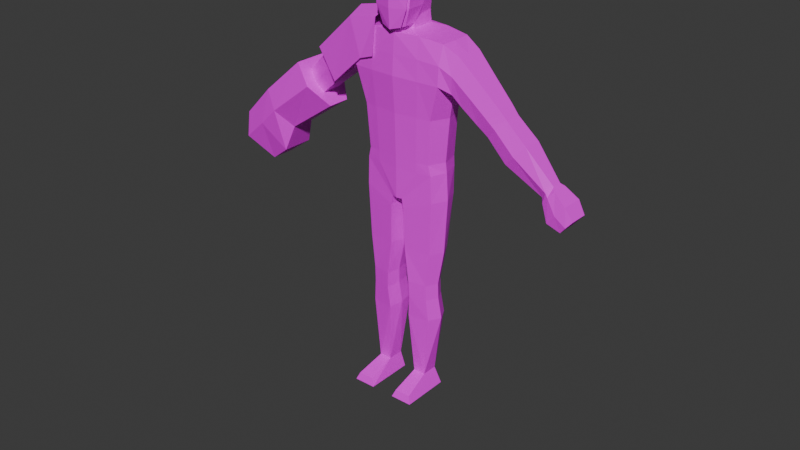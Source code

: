 # Source: bruiser.blend  (saved by Blender 4.3.34; exported with 4.5.12 LTS)
import bpy
from mathutils import Matrix  # noqa: F401  (used for matrix-valued properties, if any)

bpy.ops.wm.read_factory_settings(use_empty=True)
scene = bpy.context.scene
scene.name = 'Scene'

# ---- collections
col_collection = bpy.data.collections.new('Collection'); scene.collection.children.link(col_collection)

# ---- images (referenced by path relative to the original .blend; pixels are not part of the script)
import os
ASSET_DIR = os.environ.get("B2B_ASSET_DIR", "")  # directory of the original .blend (textures are referenced by path, not embedded)
HERE = os.path.dirname(os.path.abspath(__file__))  # packed textures are extracted next to this script under _unpacked/

def load_image(name, relpath, width, height, colorspace="sRGB"):
    """Load a texture the original file referenced (path relative to the .blend, or extracted next to this script)."""
    p = next((c for c in (os.path.join(HERE, relpath), os.path.join(ASSET_DIR, relpath)) if relpath and os.path.exists(c)), "")
    if p:
        img = bpy.data.images.load(p, check_existing=True)
        img.name = name
    else:  # same state as the original file: an image datablock whose file is absent (Cycles renders it pink)
        img = bpy.data.images.new(name, width, height)
        img.source = "FILE"
        img.filepath = "//" + (relpath or name)
    img.colorspace_settings.name = colorspace
    return img
img_bruiser_palette_png = load_image('bruiser_palette.png', 'textures/bruiser_palette.png', 1024, 1024, 'sRGB')

# ---- materials (node trees are filled in below, after node groups)
mat_material = bpy.data.materials.new('Material')
mat_material.use_transparent_shadow = False

# ---- material node trees
mat_material.use_nodes = True; mat_material.node_tree.nodes.clear()
_N = mat_material.node_tree.nodes; _L = mat_material.node_tree.links
n0 = _N.new('ShaderNodeOutputMaterial'); n0.name = 'Material Output'; n0.location = (300, 300)
n1 = _N.new('ShaderNodeBsdfPrincipled'); n1.name = 'Principled BSDF'; n1.location = (10, 300)
n2 = _N.new('ShaderNodeTexImage'); n2.name = 'Image Texture'; n2.location = (-280, 280)
n2.image = img_bruiser_palette_png
n2.interpolation = 'Closest'
_L.new(n1.outputs[0], n0.inputs[0])
_L.new(n2.outputs[0], n1.inputs[0])
n0.is_active_output = True

# ---- world
world_world = bpy.data.worlds.new('World'); scene.world = world_world
world_world.use_nodes = True; world_world.node_tree.nodes.clear()
_N = world_world.node_tree.nodes; _L = world_world.node_tree.links
n0 = _N.new('ShaderNodeOutputWorld'); n0.name = 'World Output'; n0.location = (300, 300)
n1 = _N.new('ShaderNodeBackground'); n1.name = 'Background'; n1.location = (10, 300)
n1.inputs[0].default_value = (0.05088, 0.05088, 0.05088, 1.0)
_L.new(n1.outputs[0], n0.inputs[0])
n0.is_active_output = True
world_world.color = (0.05088, 0.05088, 0.05088)
world_world.use_sun_shadow = False
world_world.sun_shadow_jitter_overblur = 0.0

# ---- meshes
me_cube_002 = bpy.data.meshes.new('Cube.002')
me_cube_002.from_pydata([(-6.639e-05, 0.1334, -0.5032), (-6.639e-05, -0.1457, -0.5032), (0.2337, -0.1145, -0.5032), (0.255, 0.1212, -0.5032), (0.03771, -0.1329, -0.7814), (0.33, -0.1098, 0.2889), (0.03771, 0.1212, -0.7814), (0.3234, 0.1283, 0.2889), (-6.639e-05, 0.1214, -0.7814), (3.261e-05, 0.1299, 0.3312), (-6.639e-05, -0.1411, -0.7814), (3.26e-05, -0.1026, 0.3318), (0.2585, 0.1212, -0.5733), (0.2505, -0.1122, -0.5733), (-6.292e-05, -0.1434, -0.5733), (-6.292e-05, 0.1334, -0.5733), (-6.639e-05, -0.1575, -0.201), (0.2528, -0.1263, -0.2027), (-6.639e-05, 0.1334, -0.201), (0.2758, 0.1212, -0.2027), (-0.2339, -0.1145, -0.5032), (-0.2551, 0.1212, -0.5032), (-0.03784, -0.1329, -0.7814), (-0.3299, -0.1098, 0.2889), (-0.03784, 0.1212, -0.7814), (-0.3234, 0.1252, 0.2889), (-0.2587, 0.1212, -0.5733), (-0.2508, -0.1122, -0.5733), (-0.2529, -0.1263, -0.2027), (-0.276, 0.1212, -0.2027), (3.261e-05, -0.1779, 0.04147), (0.3168, -0.1435, 0.03312), (3.261e-05, 0.1483, 0.04147), (0.3106, 0.1348, 0.03312), (-0.3168, -0.1435, 0.03312), (-0.3105, 0.1348, 0.03312), (-0.4312, -0.08727, 0.2282), (-0.4312, 0.1087, 0.2282), (-0.3744, -0.1023, -0.00837), (-0.3744, 0.1087, -0.00837), (0.4312, -0.08727, 0.2282), (0.4312, 0.1087, 0.2282), (0.3938, -0.1023, -0.00837), (0.3938, 0.1087, -0.00837), (0.6073, 0.06592, -0.1964), (0.7322, 0.06592, -0.06258), (0.7322, -0.05899, -0.06258), (0.6073, -0.07235, -0.1964), (-0.7394, -0.05899, -0.0671), (-0.7394, 0.06592, -0.0671), (0.6396, 0.06261, -0.222), (0.7599, -0.05567, -0.09299), (0.7599, 0.06261, -0.09299), (0.6396, -0.06904, -0.222), (0.5751, 0.06924, -0.1709), (0.7044, -0.0623, -0.03216), (0.7044, 0.06924, -0.03216), (0.5751, -0.07566, -0.1709), (0.9016, 0.06842, -0.2172), (0.7734, -0.07485, -0.3547), (0.7734, 0.06842, -0.3547), (0.9016, -0.06148, -0.2172), (-0.6146, 0.06592, -0.201), (-0.6146, -0.07235, -0.201), (-0.6468, 0.06261, -0.2265), (-0.7671, -0.05567, -0.09752), (-0.7671, 0.06261, -0.09752), (-0.6468, -0.06904, -0.2265), (-0.5823, 0.06924, -0.1754), (-0.7116, -0.0623, -0.03669), (-0.7116, 0.06924, -0.03669), (-0.5823, -0.07566, -0.1754), (-0.9088, 0.06842, -0.2217), (-0.7806, -0.07485, -0.3592), (-0.7806, 0.06842, -0.3592), (-0.9088, -0.06148, -0.2217), (0.2299, 0.08209, -1.638), (-0.2179, -0.1013, -1.428), (-0.0913, -0.1225, -1.428), (0.079, 0.1013, -1.638), (0.08688, -0.1246, -1.372), (0.08686, 0.06966, -1.372), (0.2159, 0.05428, -1.372), (0.2159, -0.103, -1.372), (0.09162, -0.1204, -1.483), (0.0916, 0.08006, -1.483), (0.2161, 0.0613, -1.483), (0.2161, -0.09961, -1.483), (0.2299, -0.09089, -1.638), (0.07902, -0.1096, -1.638), (0.05634, -0.1246, -1.135), (0.05632, 0.1087, -1.135), (0.2412, 0.08588, -1.135), (0.2412, -0.103, -1.135), (-0.2318, 0.08209, -1.638), (-0.08104, 0.1013, -1.638), (-0.08893, -0.1246, -1.372), (-0.0889, 0.06966, -1.372), (-0.2178, 0.05428, -1.372), (-0.2179, -0.103, -1.372), (-0.09367, -0.1204, -1.483), (-0.09364, 0.08006, -1.483), (-0.218, 0.0613, -1.483), (-0.218, -0.09961, -1.483), (-0.2319, -0.09089, -1.638), (-0.08107, -0.1096, -1.638), (-0.05864, -0.1246, -1.135), (-0.05861, 0.1087, -1.135), (-0.2432, 0.08588, -1.135), (-0.2432, -0.103, -1.135), (-0.2568, 0.1212, -0.7616), (-0.04905, 0.1212, -0.8471), (-0.04908, -0.1329, -0.8471), (-0.2568, -0.1122, -0.7616), (0.2577, 0.1212, -0.7616), (0.04902, 0.1212, -0.8471), (0.04904, -0.1329, -0.8471), (0.2577, -0.1122, -0.7616), (0.08925, -0.1225, -1.428), (0.216, -0.1013, -1.428), (0.335, -0.003241, 0.2889), (0.2878, -0.006618, -0.5032), (0.2961, -0.005469, -0.5733), (0.3114, -0.005814, -0.2027), (-0.335, -0.003241, 0.2889), (-0.2879, -0.006618, -0.5032), (-0.2962, -0.005469, -0.5733), (-0.3115, -0.005814, -0.2027), (-0.3435, -0.004063, 0.01385), (0.3436, -0.004063, 0.01385), (-0.4312, -0.003839, 0.2282), (-0.3744, -0.004063, -0.00837), (0.4312, -0.003241, 0.2282), (0.3938, -0.004063, -0.00837), (-0.7394, 0.0004558, -0.0671), (-0.6146, 0.0004558, -0.201), (0.6396, 0.0004558, -0.222), (0.7599, 0.0004558, -0.09299), (0.5751, 0.0004558, -0.1709), (0.7322, 0.0004558, -0.06258), (0.7044, 0.0004558, -0.03216), (0.9016, 0.0004558, -0.2172), (0.7734, 0.0004558, -0.3547), (-0.6468, 0.0004558, -0.2265), (-0.7671, 0.0004558, -0.09752), (-0.5823, 0.0004558, -0.1754), (0.6073, 0.0004558, -0.1964), (-0.7116, 0.0004558, -0.03669), (-0.9088, 0.0004558, -0.2217), (-0.7806, 0.0004558, -0.3592), (-0.2591, -0.02177, -1.428), (0.2569, -0.02439, -1.372), (0.2572, -0.01915, -1.483), (0.2747, -0.004402, -1.638), (0.2892, -0.008583, -1.135), (-0.259, -0.02439, -1.372), (-0.2592, -0.01915, -1.483), (-0.2768, -0.004402, -1.638), (-0.2913, -0.008583, -1.135), (-0.3067, -0.005469, -0.7616), (0.3084, -0.005469, -0.7616), (0.257, -0.02177, -1.428), (0.02011, -0.01581, -0.7814), (-6.639e-05, -0.01382, -0.7814), (-0.02024, -0.01581, -0.7814), (-0.07288, -0.02382, -1.428), (0.0708, -0.02382, -1.428), (0.06843, -0.02748, -1.372), (0.07316, -0.02016, -1.483), (0.06247, -0.004162, -1.638), (0.03062, -0.007966, -1.135), (-0.07052, -0.02748, -1.372), (-0.07525, -0.02016, -1.483), (-0.06456, -0.004162, -1.638), (-0.03271, -0.007966, -1.135), (-0.02908, -0.01581, -0.8471), (0.02895, -0.01581, -0.8471), (1.019, -0.04253, -0.5034), (1.083, -0.02917, -0.4226), (1.019, 0.04046, -0.5034), (1.083, 0.04046, -0.4226), (1.173, -0.07298, -0.6739), (1.248, -0.06613, -0.5846), (1.173, 0.05935, -0.6739), (1.248, 0.06015, -0.5846), (1.084, 0.07406, -0.6359), (1.195, 0.07486, -0.5043), (1.084, -0.08506, -0.6359), (1.195, -0.07821, -0.5043), (0.08281, -0.114, -2.201), (0.107, -0.07897, -2.083), (0.08281, 0.05332, -2.201), (0.107, 0.03581, -2.083), (0.2372, -0.114, -2.201), (0.1934, -0.07897, -2.083), (0.2372, 0.05332, -2.201), (0.1934, 0.03581, -2.083), (0.08281, -0.2905, -2.201), (0.1031, -0.273, -2.15), (0.238, -0.2905, -2.201), (0.2177, -0.273, -2.15), (-1.021, -0.04253, -0.5032), (-1.085, -0.02917, -0.4225), (-1.021, 0.04046, -0.5032), (-1.085, 0.04046, -0.4225), (-1.175, -0.07298, -0.6737), (-1.25, -0.06613, -0.5845), (-1.175, 0.05935, -0.6737), (-1.25, 0.06015, -0.5845), (-1.087, 0.07406, -0.6357), (-1.197, 0.07486, -0.5042), (-1.087, -0.08506, -0.6357), (-1.197, -0.07821, -0.5042), (-0.0849, -0.114, -2.201), (-0.1091, -0.07897, -2.083), (-0.0849, 0.05332, -2.201), (-0.1091, 0.03581, -2.083), (-0.2393, -0.114, -2.201), (-0.1954, -0.07897, -2.083), (-0.2393, 0.05332, -2.201), (-0.1954, 0.03581, -2.083), (-0.0849, -0.2905, -2.201), (-0.105, -0.273, -2.15), (-0.24, -0.2905, -2.201), (-0.219, -0.273, -2.15), (0.07834, -0.1516, 0.355), (3.261e-05, -0.1846, 0.3357), (0.1023, 0.1029, 0.5949), (0.09389, 0.07852, 0.4936), (0.1217, -0.1513, 0.5949), (0.1152, -0.1603, 0.466), (3.261e-05, -0.2013, 0.5949), (3.261e-05, 0.1411, 0.5949), (3.261e-05, 0.1167, 0.4936), (-0.1488, -0.1301, -0.5032), (3.261e-05, -0.03683, 0.688), (0.1116, -0.02639, 0.4688), (0.1249, -0.02016, 0.5981), (0.07198, 0.07829, 0.688), (0.08905, -0.1362, 0.688), (3.261e-05, -0.1742, 0.688), (3.261e-05, 0.1111, 0.688), (0.09425, -0.02575, 0.688), (-0.07828, -0.1516, 0.355), (-0.1022, 0.1029, 0.5949), (-0.09383, 0.07852, 0.4936), (-0.1216, -0.1514, 0.5949), (-0.1151, -0.1604, 0.466), (-0.1529, 0.1273, -0.5032), (-0.1116, -0.0264, 0.4688), (-0.1249, -0.02018, 0.5981), (-0.07192, 0.07829, 0.688), (-0.08898, -0.1362, 0.688), (-0.09419, -0.02575, 0.688), (0.0001056, -0.1997, 0.4586), (0.08337, 0.08039, 0.4139), (0.08406, -0.07116, 0.3638), (3.261e-05, -0.1041, 0.3378), (3.261e-05, 0.1136, 0.4139), (-0.0833, 0.08039, 0.4139), (-0.08399, -0.07116, 0.3638), (-0.0833, -0.007189, 0.4047), (0.08337, -0.007189, 0.4047), (-0.08244, 0.09254, 0.3307), (-0.07973, -0.0669, 0.3308), (-0.1518, -0.1278, -0.5733), (-0.1566, 0.1273, -0.5733), (-0.1607, -0.1419, -0.2018), (-0.1651, 0.1273, -0.2018), (-0.1764, -0.1607, 0.03729), (-0.1811, 0.1415, 0.03729), (-0.1771, -0.008467, 0.3121), (0.1527, 0.1273, -0.5032), (0.1486, -0.1301, -0.5032), (0.0825, 0.09254, 0.3307), (0.0798, -0.0669, 0.3308), (0.1516, -0.1278, -0.5733), (0.1564, 0.1273, -0.5733), (0.1605, -0.1419, -0.2018), (0.165, 0.1273, -0.2018), (0.1765, -0.1607, 0.03729), (0.1811, 0.1415, 0.03729), (0.0856, -0.007487, 0.3309), (0.167, -0.1374, 0.3121), (3.261e-05, -0.1615, 0.3107), (-0.1669, -0.1374, 0.3121), (3.261e-05, 0.1483, 0.3107), (-0.1713, 0.1415, 0.3121), (-0.08553, -0.007487, 0.3309), (0.1714, 0.1415, 0.3121), (0.1772, -0.008467, 0.3121), (1.032, 0.04655, -0.5299), (1.106, -0.05206, -0.439), (1.106, 0.05794, -0.439), (1.032, -0.05891, -0.5299), (-1.034, 0.04655, -0.5297), (-1.108, -0.05206, -0.4388), (-1.108, 0.05794, -0.4388), (-1.034, -0.05891, -0.5297), (-0.4687, -0.08897, -0.08225), (-0.5618, 0.08899, 0.1054), (-0.5618, -0.07478, 0.1054), (-0.4687, 0.08899, -0.08225), (-0.4687, -0.001804, -0.08225), (-0.5618, -0.001393, 0.1054), (0.4651, -0.08897, -0.07999), (0.5582, 0.08899, 0.1076), (0.4651, 0.08899, -0.07999), (0.5582, -0.07478, 0.1076), (0.4651, -0.001804, -0.07999), (0.5582, -0.001393, 0.1076), (3.261e-05, -0.1697, 0.1761), (0.3234, -0.1427, 0.161), (3.261e-05, 0.1483, 0.1761), (0.317, 0.1348, 0.161), (-0.3233, -0.1427, 0.161), (-0.3169, 0.1348, 0.161), (-0.4028, -0.1202, 0.1099), (-0.4028, 0.1252, 0.1099), (0.4029, -0.1202, 0.1099), (0.4029, 0.1252, 0.1099), (-0.677, -0.09106, -0.134), (-0.677, 0.09198, -0.134), (0.6998, 0.08866, -0.1575), (0.6998, -0.08775, -0.1575), (0.6397, 0.09529, -0.1015), (0.8375, -0.09356, -0.2859), (0.8375, 0.09447, -0.2859), (0.6698, -0.09106, -0.1295), (-0.647, -0.09438, -0.106), (0.6397, -0.09438, -0.1015), (-0.707, 0.08866, -0.162), (-0.707, -0.08775, -0.162), (0.6698, 0.09198, -0.1295), (-0.647, 0.09529, -0.106), (-0.8447, -0.09356, -0.2905), (-0.8447, 0.09447, -0.2905), (1.051, -0.06124, -0.463), (1.051, 0.06652, -0.463), (1.21, 0.07296, -0.6293), (1.21, -0.08185, -0.6293), (1.14, -0.09393, -0.5701), (1.14, 0.08767, -0.5701), (-1.053, -0.06124, -0.4628), (-1.053, 0.06652, -0.4628), (-1.212, 0.07296, -0.6291), (-1.212, -0.08185, -0.6291), (-1.142, -0.09393, -0.5699), (-1.142, 0.08767, -0.5699), (-0.1717, -0.1571, 0.1747), (-0.1762, 0.1415, 0.1747), (0.1717, -0.1571, 0.1747), (0.1762, 0.1415, 0.1747), (1.069, 0.07075, -0.4844), (1.069, -0.06778, -0.4844), (-1.071, 0.07075, -0.4843), (-1.071, -0.06778, -0.4843), (-0.5152, -0.1073, 0.01157), (-0.5152, 0.115, 0.01157), (0.5117, -0.1073, 0.01383), (0.5117, 0.115, 0.01383), (0.06986, -0.1804, 0.3533), (0.0003093, -0.2028, 0.3354), (0.1211, -0.1774, 0.59), (0.1148, -0.185, 0.472), (-5.913e-05, -0.2109, 0.5895), (0.07704, -0.1663, 0.6849), (-0.0001911, -0.1917, 0.6846), (-0.0693, -0.1804, 0.3535), (-0.1213, -0.1775, 0.5902), (-0.1145, -0.185, 0.4722), (-0.07742, -0.1663, 0.6851), (0.0001978, -0.2114, 0.4648), (0.1078, 0.1099, 0.579), (0.1283, -0.1582, 0.579), (3.261e-05, -0.2009, 0.579), (3.261e-05, 0.1501, 0.579), (0.1317, -0.01992, 0.5823), (-0.1078, 0.1099, 0.579), (-0.1282, -0.1583, 0.579), (-0.1317, -0.01993, 0.5823), (0.1078, 0.1099, 0.5402), (0.1283, -0.1582, 0.5402), (3.261e-05, -0.2009, 0.5402), (3.261e-05, 0.1501, 0.5402), (0.1317, -0.01992, 0.5435), (-0.1078, 0.1099, 0.5402), (-0.1282, -0.1583, 0.5402), (-0.1317, -0.01993, 0.5435)], [], [(352, 289, 7, 314), (314, 7, 41, 320), (277, 272, 3, 12), (93, 154, 160, 117), (122, 121, 2, 13), (261, 288, 264, 260), (351, 283, 284, 311), (276, 273, 1, 14), (170, 90, 116, 176), (122, 13, 117, 160), (8, 24, 266, 15), (273, 278, 16, 1), (121, 123, 17, 2), (272, 279, 19, 3), (350, 316, 25, 287), (128, 34, 38, 131), (266, 26, 21, 248), (10, 14, 265, 22), (126, 27, 20, 125), (282, 262, 256, 275), (349, 311, 284, 285), (265, 14, 1, 234), (10, 4, 276, 14), (22, 27, 113, 112), (163, 10, 22, 164), (234, 1, 16, 267), (125, 20, 28, 127), (248, 21, 29, 268), (267, 16, 30, 269), (127, 28, 34, 128), (268, 29, 35, 270), (278, 280, 30, 16), (123, 129, 31, 17), (279, 281, 33, 19), (124, 25, 37, 130), (316, 35, 39, 318), (315, 23, 36, 317), (312, 31, 42, 319), (129, 33, 43, 133), (120, 5, 40, 132), (304, 300, 70, 147), (303, 145, 68, 302), (138, 54, 44, 146), (137, 52, 45, 139), (144, 66, 49, 134), (330, 328, 46, 55), (177, 142, 179), (326, 59, 177, 337), (145, 68, 62, 135), (334, 70, 49, 322), (141, 137, 51, 61), (326, 61, 51, 324), (310, 140, 56, 306), (309, 307, 54, 138), (323, 333, 45, 52), (360, 306, 56, 325), (179, 142, 60), (141, 180, 58), (323, 52, 58, 327), (136, 142, 59, 53), (329, 321, 48, 69), (358, 334, 70, 300), (357, 329, 71, 299), (333, 325, 56, 45), (328, 324, 51, 46), (135, 62, 64, 143), (321, 332, 65, 48), (139, 45, 56, 140), (134, 49, 70, 147), (148, 144, 65, 75), (335, 75, 65, 332), (322, 49, 66, 331), (359, 305, 57, 330), (331, 66, 72, 336), (143, 149, 73, 67), (146, 44, 50, 136), (27, 126, 159, 113), (165, 101, 97), (80, 118, 119, 83), (81, 167, 166), (156, 150, 77, 103), (172, 100, 78, 165), (98, 108, 158, 155), (168, 84, 118, 166), (169, 168, 85, 79), (79, 85, 86, 76), (153, 152, 87, 88), (88, 87, 84, 89), (101, 172, 165), (95, 216, 173), (153, 88, 194), (89, 190, 194, 88), (83, 93, 90, 80), (151, 154, 93, 83), (81, 91, 92, 82), (167, 170, 91, 81), (105, 214, 218, 104), (112, 175, 174, 106), (150, 156, 102), (118, 84, 87, 119), (165, 78, 96, 171), (150, 155, 99, 77), (166, 168, 85), (166, 118, 80, 167), (100, 103, 77, 78), (78, 77, 99, 96), (173, 172, 101, 95), (95, 101, 102, 94), (157, 156, 103, 104), (104, 103, 100, 105), (150, 98, 155), (157, 218, 220), (157, 104, 218), (190, 89, 169), (99, 109, 106, 96), (155, 158, 109, 99), (97, 107, 108, 98), (171, 174, 107, 97), (79, 192, 169), (159, 158, 108, 110), (164, 22, 112, 175), (126, 26, 110, 159), (26, 24, 111, 110), (154, 92, 114, 160), (6, 12, 114, 115), (13, 4, 116, 117), (162, 6, 115, 176), (175, 111, 107, 174), (115, 114, 92, 91), (113, 112, 106, 109), (220, 94, 157), (94, 102, 156, 157), (161, 152, 86), (170, 176, 115, 91), (110, 108, 107, 111), (82, 92, 154, 151), (196, 76, 153), (83, 119, 161, 151), (76, 86, 152, 153), (81, 85, 86, 82), (119, 87, 152, 161), (47, 146, 136, 53), (64, 74, 149, 143), (72, 66, 144, 148), (48, 134, 147, 69), (46, 139, 140, 55), (63, 135, 143, 67), (50, 60, 142, 136), (338, 327, 58, 180), (305, 309, 138, 57), (308, 55, 140, 310), (58, 52, 137, 141), (71, 145, 135, 63), (141, 61, 178), (65, 144, 134, 48), (51, 137, 139, 46), (57, 138, 146, 47), (299, 71, 145, 303), (301, 304, 147, 69), (7, 120, 132, 41), (31, 129, 133, 42), (23, 124, 130, 36), (19, 33, 129, 123), (29, 127, 128, 35), (21, 125, 127, 29), (275, 256, 257, 11), (26, 126, 125, 21), (35, 128, 131, 39), (3, 19, 123, 121), (12, 122, 160, 114), (11, 257, 260, 264), (12, 3, 121, 122), (4, 162, 176, 116), (24, 164, 175, 111), (113, 109, 158, 159), (153, 194, 196), (96, 106, 174, 171), (105, 100, 172, 173), (166, 85, 81), (161, 86, 82), (105, 173, 214), (80, 90, 170, 167), (89, 84, 168, 169), (97, 171, 165), (161, 82, 151), (164, 24, 8, 163), (26, 266, 24), (150, 102, 98), (97, 101, 102, 98), (141, 178, 180), (342, 186, 184, 339), (339, 184, 182, 340), (354, 292, 178, 337), (185, 183, 181, 187), (293, 180, 178, 292), (184, 186, 188, 182), (291, 185, 187, 294), (340, 182, 188, 341), (353, 293, 186, 342), (189, 190, 192, 191), (191, 192, 196, 195), (195, 196, 194, 193), (194, 190, 198, 200), (191, 195, 193, 189), (214, 173, 216), (199, 200, 198, 197), (193, 194, 200, 199), (190, 189, 197, 198), (189, 193, 199, 197), (149, 201, 73), (348, 210, 208, 345), (345, 208, 206, 346), (356, 296, 202, 343), (209, 207, 205, 211), (297, 204, 202, 296), (208, 210, 212, 206), (295, 209, 211, 298), (346, 206, 212, 347), (355, 297, 210, 348), (213, 214, 216, 215), (215, 216, 220, 219), (219, 220, 218, 217), (218, 214, 222, 224), (215, 219, 217, 213), (190, 169, 192), (223, 224, 222, 221), (217, 218, 224, 223), (214, 213, 221, 222), (213, 217, 223, 221), (242, 238, 241, 235), (230, 229, 231, 254), (236, 237, 229, 230), (233, 232, 227, 228), (240, 239, 242, 235), (261, 260, 249), (236, 230, 225, 256), (227, 238, 242, 237), (229, 239, 240, 231), (237, 242, 239, 229), (253, 235, 241, 251), (228, 227, 237, 236), (249, 247, 246, 250), (233, 245, 244, 232), (240, 235, 253, 252), (243, 247, 249, 260), (232, 241, 238, 227), (244, 250, 253, 251), (246, 231, 240, 252), (250, 246, 252, 253), (245, 249, 250, 244), (247, 254, 231, 246), (256, 225, 226, 257), (260, 257, 226, 243), (247, 243, 226, 254), (230, 254, 226, 225), (245, 233, 258, 259), (228, 255, 258, 233), (256, 262, 236), (236, 262, 255, 228), (249, 245, 259, 261), (162, 163, 8, 6), (25, 124, 271, 287), (18, 268, 270, 32), (28, 267, 269, 34), (0, 248, 268, 18), (20, 234, 267, 28), (163, 162, 4, 10), (22, 265, 27), (27, 265, 234, 20), (315, 349, 285, 23), (124, 23, 285, 271), (4, 13, 276), (15, 266, 248, 0), (313, 350, 287, 286), (15, 277, 6, 8), (7, 289, 290, 120), (18, 32, 281, 279), (17, 31, 280, 278), (0, 18, 279, 272), (2, 17, 278, 273), (12, 6, 277), (13, 2, 273, 276), (312, 5, 283, 351), (120, 290, 283, 5), (15, 0, 272, 277), (313, 286, 289, 352), (275, 11, 284, 283), (11, 264, 285, 284), (263, 9, 286, 287), (288, 263, 287, 271), (264, 288, 271, 285), (9, 274, 289, 286), (274, 282, 290, 289), (282, 275, 283, 290), (282, 274, 255, 262), (259, 263, 288, 261), (259, 258, 9, 263), (255, 274, 9, 258), (204, 148, 202), (148, 204, 72), (201, 149, 203), (335, 73, 201, 343), (149, 74, 203), (336, 72, 204, 344), (75, 202, 148), (142, 177, 59), (338, 180, 293, 353), (179, 291, 294, 177), (186, 293, 292, 188), (341, 188, 292, 354), (344, 204, 297, 355), (203, 295, 298, 201), (210, 297, 296, 212), (347, 212, 296, 356), (94, 220, 216, 95), (76, 196, 192, 79), (90, 93, 117, 116), (36, 130, 304, 301), (38, 299, 303, 131), (317, 357, 299, 38), (318, 358, 300, 37), (131, 303, 302, 39), (130, 37, 300, 304), (40, 308, 310, 132), (42, 133, 309, 305), (319, 42, 305, 359), (320, 41, 306, 360), (133, 43, 307, 309), (132, 310, 306, 41), (232, 244, 251, 241), (43, 320, 360, 307), (40, 319, 359, 308), (39, 302, 358, 318), (36, 301, 357, 317), (211, 347, 356, 298), (203, 344, 355, 295), (187, 341, 354, 294), (179, 338, 353, 291), (74, 336, 344, 203), (75, 335, 343, 202), (32, 313, 352, 281), (31, 312, 351, 280), (32, 270, 350, 313), (34, 349, 315), (295, 355, 348, 209), (205, 346, 347, 211), (298, 356, 343, 201), (207, 345, 346, 205), (209, 348, 345, 207), (291, 353, 342, 185), (181, 340, 341, 187), (294, 354, 337, 177), (183, 339, 340, 181), (185, 342, 339, 183), (179, 60, 327, 338), (64, 331, 336, 74), (308, 359, 330, 55), (62, 322, 331, 64), (73, 335, 332, 67), (63, 67, 332, 321), (47, 53, 324, 328), (44, 54, 325, 333), (301, 69, 329, 357), (302, 68, 334, 358), (71, 63, 321, 329), (50, 323, 327, 60), (307, 360, 325, 54), (50, 44, 333, 323), (59, 326, 324, 53), (68, 334, 322, 62), (61, 326, 337, 178), (57, 47, 328, 330), (5, 312, 319, 40), (34, 315, 317, 38), (25, 316, 318, 37), (269, 30, 311, 349), (35, 350, 270), (280, 351, 311, 30), (33, 314, 320, 43), (281, 352, 314, 33), (364, 363, 365, 372), (363, 366, 367, 365), (369, 365, 367, 371), (370, 372, 365, 369), (370, 368, 362, 372), (364, 372, 362, 361), (375, 379, 387, 383), (373, 376, 384, 381), (375, 374, 382, 383), (380, 378, 386, 388), (379, 380, 388, 387), (377, 373, 381, 385), (374, 377, 385, 382), (378, 376, 384, 386), (35, 316, 350), (34, 269, 349)])
_uv = me_cube_002.uv_layers.new(name='UVMap')
_uv.uv.foreach_set('vector', [0.6372, 0.2008, 0.623, 0.2001, 0.6231, 0.1856, 0.6374, 0.1858, 0.781, 0.3865, 0.7771, 0.3865, 0.7771, 0.3786, 0.781, 0.3786, 0.7291, 0.6636, 0.7267, 0.6636, 0.7267, 0.6589, 0.7292, 0.659, 0.7996, 0.7243, 0.8091, 0.7243, 0.8091, 0.7411, 0.7996, 0.7411, 0.7314, 0.7192, 0.7278, 0.7192, 0.7278, 0.7156, 0.7314, 0.7156, 0.6079, 0.2694, 0.6124, 0.2694, 0.6124, 0.2717, 0.6079, 0.2717, 0.6357, 0.358, 0.6203, 0.3579, 0.6204, 0.3395, 0.6358, 0.3396, 0.7314, 0.7102, 0.7278, 0.7102, 0.7279, 0.7047, 0.7314, 0.7047, 0.7851, 0.7241, 0.7903, 0.7241, 0.7911, 0.7377, 0.7851, 0.7377, 0.8091, 0.7529, 0.7996, 0.7529, 0.7996, 0.7411, 0.8091, 0.7411, 0.6914, 0.6806, 0.6913, 0.6861, 0.6603, 0.701, 0.6605, 0.6803, 0.7117, 0.3583, 0.6753, 0.3581, 0.6754, 0.3397, 0.7118, 0.3399, 0.7116, 0.3883, 0.6752, 0.3882, 0.6752, 0.3761, 0.7117, 0.3763, 0.7079, 0.2021, 0.6742, 0.2018, 0.6744, 0.1861, 0.708, 0.1865, 0.6369, 0.6293, 0.6367, 0.6448, 0.6224, 0.6446, 0.6226, 0.6291, 0.7421, 0.7383, 0.7459, 0.7383, 0.7459, 0.7305, 0.7421, 0.7305, 0.729, 0.6736, 0.729, 0.6782, 0.7265, 0.6782, 0.7266, 0.6736, 0.7007, 0.8299, 0.6702, 0.8297, 0.6703, 0.8076, 0.7007, 0.8239, 0.7315, 0.6903, 0.7315, 0.6939, 0.7279, 0.6939, 0.7279, 0.6903, 0.6124, 0.2828, 0.6078, 0.2828, 0.6078, 0.2806, 0.6124, 0.2806, 0.6359, 0.3216, 0.6358, 0.3396, 0.6204, 0.3395, 0.6205, 0.3216, 0.7315, 0.6994, 0.7314, 0.7047, 0.7279, 0.7047, 0.7279, 0.6994, 0.7007, 0.8299, 0.7006, 0.8358, 0.6701, 0.8524, 0.6702, 0.8297, 0.7805, 0.8758, 0.771, 0.8885, 0.7713, 0.8768, 0.7798, 0.8735, 0.7067, 0.8299, 0.7007, 0.8299, 0.7007, 0.8239, 0.7068, 0.8239, 0.7119, 0.3219, 0.7118, 0.3399, 0.6754, 0.3397, 0.6754, 0.3218, 0.712, 0.2914, 0.712, 0.3036, 0.6755, 0.3035, 0.6756, 0.2913, 0.7075, 0.2355, 0.7074, 0.251, 0.6737, 0.2506, 0.6739, 0.2352, 0.6754, 0.3218, 0.6754, 0.3397, 0.6512, 0.3396, 0.6513, 0.3217, 0.6756, 0.2913, 0.6755, 0.3035, 0.6514, 0.3034, 0.6514, 0.2912, 0.6739, 0.2352, 0.6737, 0.2506, 0.651, 0.2504, 0.6511, 0.235, 0.6753, 0.3581, 0.6512, 0.358, 0.6512, 0.3396, 0.6754, 0.3397, 0.6752, 0.3882, 0.651, 0.3881, 0.6511, 0.376, 0.6752, 0.3761, 0.6742, 0.2018, 0.6515, 0.2015, 0.6516, 0.1859, 0.6744, 0.1861, 0.7577, 0.7383, 0.7615, 0.7383, 0.7615, 0.7305, 0.7577, 0.7305, 0.7654, 0.7383, 0.7693, 0.7383, 0.7693, 0.7305, 0.7654, 0.7305, 0.7498, 0.7383, 0.7537, 0.7383, 0.7537, 0.7305, 0.7498, 0.7305, 0.7654, 0.3865, 0.7615, 0.3865, 0.7615, 0.3786, 0.7654, 0.3786, 0.789, 0.3865, 0.7849, 0.3865, 0.7849, 0.3786, 0.7889, 0.3786, 0.7734, 0.3865, 0.7693, 0.3865, 0.7693, 0.3786, 0.7734, 0.3786, 0.7577, 0.7227, 0.7615, 0.7227, 0.7615, 0.7149, 0.7577, 0.7149, 0.7733, 0.7227, 0.7733, 0.7149, 0.7693, 0.7149, 0.7693, 0.7227, 0.7889, 0.363, 0.7849, 0.363, 0.7849, 0.3592, 0.7889, 0.3593, 0.7734, 0.3554, 0.7771, 0.3554, 0.7771, 0.3593, 0.7734, 0.3593, 0.7577, 0.7071, 0.7615, 0.7071, 0.7615, 0.7113, 0.7577, 0.7113, 0.7654, 0.363, 0.7654, 0.3593, 0.7693, 0.3593, 0.7693, 0.363, 0.7926, 0.3242, 0.7889, 0.3477, 0.7849, 0.3242, 0.7654, 0.3476, 0.7615, 0.3477, 0.7615, 0.3242, 0.7654, 0.3242, 0.7733, 0.7149, 0.7693, 0.7149, 0.7693, 0.7112, 0.7733, 0.7113, 0.7654, 0.7149, 0.7615, 0.7149, 0.7615, 0.7113, 0.7654, 0.7112, 0.7734, 0.3477, 0.7734, 0.3554, 0.7693, 0.3554, 0.7693, 0.3476, 0.7654, 0.3476, 0.7693, 0.3476, 0.7693, 0.3554, 0.7654, 0.3554, 0.7734, 0.3708, 0.7734, 0.363, 0.7771, 0.363, 0.7771, 0.3708, 0.7889, 0.3708, 0.7849, 0.3707, 0.7849, 0.363, 0.7889, 0.363, 0.781, 0.3554, 0.781, 0.3593, 0.7771, 0.3593, 0.7771, 0.3554, 0.781, 0.3707, 0.7771, 0.3708, 0.7771, 0.363, 0.781, 0.363, 0.7849, 0.3242, 0.7889, 0.3477, 0.7849, 0.3476, 0.7734, 0.3477, 0.7771, 0.3242, 0.7771, 0.3477, 0.781, 0.3554, 0.7771, 0.3554, 0.7771, 0.3477, 0.781, 0.3476, 0.7578, 0.3554, 0.7578, 0.3477, 0.7615, 0.3477, 0.7615, 0.3554, 0.7498, 0.7149, 0.7498, 0.7113, 0.7537, 0.7113, 0.7537, 0.7149, 0.7654, 0.7227, 0.7654, 0.7149, 0.7615, 0.7149, 0.7615, 0.7227, 0.7498, 0.7227, 0.7498, 0.7149, 0.7459, 0.7149, 0.7459, 0.7227, 0.781, 0.3593, 0.781, 0.363, 0.7771, 0.363, 0.7771, 0.3593, 0.7654, 0.3593, 0.7654, 0.3554, 0.7693, 0.3554, 0.7693, 0.3593, 0.7733, 0.7113, 0.7693, 0.7112, 0.7693, 0.7071, 0.7733, 0.7071, 0.7498, 0.7113, 0.7498, 0.7071, 0.7537, 0.7071, 0.7537, 0.7113, 0.7734, 0.3593, 0.7771, 0.3593, 0.7771, 0.363, 0.7734, 0.363, 0.7577, 0.7113, 0.7615, 0.7113, 0.7615, 0.7149, 0.7577, 0.7149, 0.7577, 0.6995, 0.7577, 0.7071, 0.7537, 0.7071, 0.7537, 0.6995, 0.7498, 0.6995, 0.7537, 0.6995, 0.7537, 0.7071, 0.7498, 0.7071, 0.7654, 0.7112, 0.7615, 0.7113, 0.7615, 0.7071, 0.7654, 0.7071, 0.7654, 0.3707, 0.7615, 0.3708, 0.7615, 0.363, 0.7654, 0.363, 0.7654, 0.7071, 0.7615, 0.7071, 0.7615, 0.6995, 0.7654, 0.6995, 0.7421, 0.7071, 0.7421, 0.6995, 0.7459, 0.6995, 0.7459, 0.7071, 0.7889, 0.3593, 0.7849, 0.3592, 0.7849, 0.3554, 0.7889, 0.3554, 0.771, 0.8885, 0.7612, 0.8885, 0.7612, 0.8768, 0.7713, 0.8768, 0.7848, 0.8345, 0.7899, 0.8297, 0.7899, 0.8392, 0.7903, 0.7048, 0.7903, 0.7001, 0.7996, 0.7001, 0.7996, 0.7048, 0.7799, 0.7048, 0.7851, 0.7048, 0.7851, 0.7001, 0.7612, 0.8297, 0.7612, 0.8345, 0.7706, 0.8345, 0.7706, 0.8297, 0.7848, 0.8297, 0.7803, 0.8297, 0.7803, 0.8345, 0.7848, 0.8345, 0.7996, 0.8392, 0.7996, 0.8587, 0.8093, 0.8587, 0.8093, 0.8392, 0.7851, 0.6954, 0.7903, 0.6954, 0.7903, 0.7001, 0.7851, 0.7001, 0.7851, 0.6856, 0.7851, 0.6954, 0.7799, 0.6954, 0.7799, 0.6856, 0.7799, 0.6856, 0.7799, 0.6954, 0.7706, 0.6954, 0.7706, 0.6856, 0.8091, 0.6856, 0.8091, 0.6954, 0.7996, 0.6954, 0.7996, 0.6856, 0.7996, 0.6856, 0.7996, 0.6954, 0.7903, 0.6954, 0.7903, 0.6856, 0.7899, 0.8297, 0.7848, 0.8297, 0.7848, 0.8345, 0.7899, 0.8198, 0.7899, 0.8009, 0.7848, 0.8198, 0.8091, 0.6856, 0.7996, 0.6856, 0.7996, 0.6662, 0.7903, 0.6856, 0.7903, 0.6662, 0.7996, 0.6662, 0.7996, 0.6856, 0.7996, 0.7048, 0.7996, 0.7243, 0.7903, 0.7241, 0.7903, 0.7048, 0.8091, 0.7048, 0.8091, 0.7243, 0.7996, 0.7243, 0.7996, 0.7048, 0.7799, 0.7048, 0.7799, 0.7241, 0.7706, 0.7243, 0.7706, 0.7048, 0.7851, 0.7048, 0.7851, 0.7241, 0.7799, 0.7241, 0.7799, 0.7048, 0.7803, 0.8198, 0.7803, 0.8009, 0.7706, 0.8009, 0.7706, 0.8198, 0.7798, 0.8735, 0.7848, 0.8735, 0.7848, 0.8587, 0.7803, 0.8587, 0.8093, 0.8345, 0.8093, 0.8297, 0.7996, 0.8297, 0.7903, 0.7001, 0.7903, 0.6954, 0.7996, 0.6954, 0.7996, 0.7001, 0.7848, 0.8345, 0.7803, 0.8345, 0.7803, 0.8392, 0.7848, 0.8392, 0.7612, 0.8345, 0.7612, 0.8392, 0.7706, 0.8392, 0.7706, 0.8345, 0.7851, 0.7001, 0.7851, 0.6954, 0.7799, 0.6954, 0.7851, 0.7001, 0.7903, 0.7001, 0.7903, 0.7048, 0.7851, 0.7048, 0.7803, 0.8297, 0.7706, 0.8297, 0.7706, 0.8345, 0.7803, 0.8345, 0.7803, 0.8345, 0.7706, 0.8345, 0.7706, 0.8392, 0.7803, 0.8392, 0.7848, 0.8198, 0.7848, 0.8297, 0.7899, 0.8297, 0.7899, 0.8198, 0.7899, 0.8198, 0.7899, 0.8297, 0.7996, 0.8297, 0.7996, 0.8198, 0.7612, 0.8198, 0.7612, 0.8297, 0.7706, 0.8297, 0.7706, 0.8198, 0.7706, 0.8198, 0.7706, 0.8297, 0.7803, 0.8297, 0.7803, 0.8198, 0.8093, 0.8345, 0.7996, 0.8392, 0.8093, 0.8392, 0.8093, 0.8198, 0.8093, 0.8009, 0.7996, 0.8009, 0.7612, 0.8198, 0.7706, 0.8198, 0.7706, 0.8009, 0.7903, 0.6662, 0.7903, 0.6856, 0.7851, 0.6856, 0.7706, 0.8392, 0.7706, 0.8587, 0.7803, 0.8587, 0.7803, 0.8392, 0.7612, 0.8392, 0.7612, 0.8587, 0.7706, 0.8587, 0.7706, 0.8392, 0.7899, 0.8392, 0.7899, 0.8587, 0.7996, 0.8587, 0.7996, 0.8392, 0.7848, 0.8392, 0.7848, 0.8587, 0.7899, 0.8587, 0.7899, 0.8392, 0.7799, 0.6856, 0.7799, 0.6662, 0.7851, 0.6856, 0.8093, 0.8768, 0.8093, 0.8587, 0.7996, 0.8587, 0.7989, 0.8768, 0.7848, 0.8758, 0.7805, 0.8758, 0.7798, 0.8735, 0.7848, 0.8735, 0.8093, 0.8885, 0.7992, 0.8885, 0.7989, 0.8768, 0.8093, 0.8768, 0.7992, 0.8885, 0.7897, 0.8758, 0.7905, 0.8735, 0.7989, 0.8768, 0.7609, 0.7243, 0.7706, 0.7243, 0.7706, 0.7411, 0.7609, 0.7411, 0.7793, 0.7417, 0.7706, 0.7529, 0.7706, 0.7411, 0.7793, 0.7377, 0.7996, 0.7529, 0.7911, 0.7417, 0.7911, 0.7377, 0.7996, 0.7411, 0.7851, 0.7417, 0.7793, 0.7417, 0.7793, 0.7377, 0.7851, 0.7377, 0.7848, 0.8735, 0.7905, 0.8735, 0.7899, 0.8587, 0.7848, 0.8587, 0.7793, 0.7377, 0.7706, 0.7411, 0.7706, 0.7243, 0.7799, 0.7241, 0.7713, 0.8768, 0.7798, 0.8735, 0.7803, 0.8587, 0.7706, 0.8587, 0.7996, 0.8009, 0.7996, 0.8198, 0.8093, 0.8198, 0.7996, 0.8198, 0.7996, 0.8297, 0.8093, 0.8297, 0.8093, 0.8198, 0.7609, 0.7001, 0.7609, 0.6954, 0.7706, 0.6954, 0.7851, 0.7241, 0.7851, 0.7377, 0.7793, 0.7377, 0.7799, 0.7241, 0.7989, 0.8768, 0.7996, 0.8587, 0.7899, 0.8587, 0.7905, 0.8735, 0.7706, 0.7048, 0.7706, 0.7243, 0.7609, 0.7243, 0.7609, 0.7048, 0.7706, 0.6662, 0.7706, 0.6856, 0.7609, 0.6856, 0.7996, 0.7048, 0.7996, 0.7001, 0.8091, 0.7001, 0.8091, 0.7048, 0.7706, 0.6856, 0.7706, 0.6954, 0.7609, 0.6954, 0.7609, 0.6856, 0.7799, 0.7048, 0.7799, 0.6954, 0.7706, 0.6954, 0.7706, 0.7048, 0.7996, 0.7001, 0.7996, 0.6954, 0.8091, 0.6954, 0.8091, 0.7001, 0.7615, 0.3593, 0.7578, 0.3593, 0.7578, 0.3554, 0.7615, 0.3554, 0.7693, 0.7071, 0.7693, 0.6995, 0.7733, 0.6995, 0.7733, 0.7071, 0.7615, 0.6995, 0.7615, 0.7071, 0.7577, 0.7071, 0.7577, 0.6995, 0.7537, 0.7113, 0.7577, 0.7113, 0.7577, 0.7149, 0.7537, 0.7149, 0.7693, 0.3593, 0.7734, 0.3593, 0.7734, 0.363, 0.7693, 0.363, 0.7459, 0.7113, 0.7421, 0.7113, 0.7421, 0.7071, 0.7459, 0.7071, 0.7849, 0.3554, 0.7849, 0.3476, 0.7889, 0.3477, 0.7889, 0.3554, 0.781, 0.3242, 0.781, 0.3476, 0.7771, 0.3477, 0.7771, 0.3242, 0.7615, 0.3708, 0.7578, 0.3708, 0.7578, 0.363, 0.7615, 0.363, 0.7693, 0.3707, 0.7693, 0.363, 0.7734, 0.363, 0.7734, 0.3708, 0.7771, 0.3477, 0.7771, 0.3554, 0.7734, 0.3554, 0.7734, 0.3477, 0.7459, 0.7149, 0.7421, 0.7149, 0.7421, 0.7113, 0.7459, 0.7113, 0.7734, 0.3477, 0.7693, 0.3476, 0.7693, 0.3242, 0.7537, 0.7071, 0.7577, 0.7071, 0.7577, 0.7113, 0.7537, 0.7113, 0.7693, 0.3554, 0.7734, 0.3554, 0.7734, 0.3593, 0.7693, 0.3593, 0.7615, 0.363, 0.7578, 0.363, 0.7578, 0.3593, 0.7615, 0.3593, 0.7459, 0.7227, 0.7459, 0.7149, 0.7421, 0.7149, 0.7421, 0.7227, 0.7537, 0.7227, 0.7577, 0.7227, 0.7577, 0.7149, 0.7537, 0.7149, 0.7771, 0.3865, 0.7734, 0.3865, 0.7734, 0.3786, 0.7771, 0.3786, 0.7615, 0.3865, 0.7578, 0.3865, 0.7578, 0.3786, 0.7615, 0.3786, 0.7537, 0.7383, 0.7577, 0.7383, 0.7577, 0.7305, 0.7537, 0.7305, 0.6744, 0.1861, 0.6516, 0.1859, 0.6518, 0.1715, 0.6745, 0.1717, 0.6737, 0.2506, 0.6736, 0.2656, 0.6508, 0.2653, 0.651, 0.2504, 0.7074, 0.251, 0.7072, 0.2659, 0.6736, 0.2656, 0.6737, 0.2506, 0.6124, 0.2806, 0.6078, 0.2806, 0.6079, 0.2762, 0.6124, 0.2762, 0.729, 0.6782, 0.7289, 0.6827, 0.7265, 0.6826, 0.7265, 0.6782, 0.7693, 0.7383, 0.7733, 0.7383, 0.7733, 0.7305, 0.7693, 0.7305, 0.708, 0.1865, 0.6744, 0.1861, 0.6745, 0.1717, 0.7082, 0.1721, 0.7706, 0.7529, 0.7609, 0.7529, 0.7609, 0.7411, 0.7706, 0.7411, 0.6124, 0.2762, 0.6079, 0.2762, 0.6079, 0.2717, 0.6124, 0.2717, 0.7292, 0.659, 0.7267, 0.6589, 0.7268, 0.6546, 0.7292, 0.6547, 0.7911, 0.7417, 0.7851, 0.7417, 0.7851, 0.7377, 0.7911, 0.7377, 0.7897, 0.8758, 0.7848, 0.8758, 0.7848, 0.8735, 0.7905, 0.8735, 0.7713, 0.8768, 0.7706, 0.8587, 0.7612, 0.8587, 0.7612, 0.8768, 0.7609, 0.6856, 0.7609, 0.6662, 0.7706, 0.6662, 0.7803, 0.8392, 0.7803, 0.8587, 0.7848, 0.8587, 0.7848, 0.8392, 0.7803, 0.8198, 0.7803, 0.8297, 0.7848, 0.8297, 0.7848, 0.8198, 0.7851, 0.7001, 0.7799, 0.6954, 0.7799, 0.7048, 0.7609, 0.7001, 0.7706, 0.6954, 0.7706, 0.7048, 0.7803, 0.8198, 0.7848, 0.8198, 0.7803, 0.8009, 0.7903, 0.7048, 0.7903, 0.7241, 0.7851, 0.7241, 0.7851, 0.7048, 0.7903, 0.6856, 0.7903, 0.6954, 0.7851, 0.6954, 0.7851, 0.6856, 0.7899, 0.8392, 0.7848, 0.8392, 0.7848, 0.8345, 0.7609, 0.7001, 0.7706, 0.7048, 0.7609, 0.7048, 0.6996, 0.6864, 0.6913, 0.6861, 0.6914, 0.6806, 0.6996, 0.6807, 0.6601, 0.7201, 0.6603, 0.701, 0.6913, 0.6861, 0.8093, 0.8345, 0.7996, 0.8297, 0.7996, 0.8392, 0.7899, 0.8392, 0.7899, 0.8297, 0.7996, 0.8297, 0.7996, 0.8392, 0.7734, 0.3477, 0.7693, 0.3242, 0.7771, 0.3242, 0.7713, 0.3125, 0.7734, 0.3125, 0.7734, 0.3046, 0.7713, 0.3046, 0.7654, 0.3046, 0.7693, 0.3046, 0.7693, 0.2929, 0.7654, 0.2929, 0.783, 0.3165, 0.7812, 0.3165, 0.7812, 0.3202, 0.783, 0.3202, 0.7693, 0.3125, 0.7693, 0.3046, 0.7614, 0.3046, 0.7614, 0.3125, 0.7734, 0.3165, 0.7734, 0.3202, 0.7812, 0.3202, 0.7812, 0.3165, 0.7734, 0.3046, 0.7734, 0.3125, 0.7812, 0.3125, 0.7812, 0.3046, 0.7693, 0.3165, 0.7693, 0.3125, 0.7614, 0.3125, 0.7614, 0.3165, 0.783, 0.3046, 0.7812, 0.3046, 0.7812, 0.3125, 0.783, 0.3125, 0.7713, 0.3165, 0.7734, 0.3165, 0.7734, 0.3125, 0.7713, 0.3125, 0.7705, 0.6576, 0.7705, 0.648, 0.7801, 0.648, 0.7801, 0.6576, 0.7801, 0.6576, 0.7801, 0.648, 0.7898, 0.648, 0.7897, 0.6576, 0.7897, 0.6576, 0.7898, 0.648, 0.7994, 0.648, 0.7993, 0.6576, 0.7898, 0.6384, 0.7898, 0.6287, 0.7995, 0.6287, 0.7995, 0.6384, 0.761, 0.6382, 0.761, 0.6287, 0.7706, 0.6287, 0.7706, 0.6382, 0.7803, 0.8009, 0.7848, 0.8198, 0.7899, 0.8009, 0.8089, 0.6383, 0.7995, 0.6384, 0.7995, 0.6287, 0.8089, 0.6287, 0.7993, 0.6576, 0.7994, 0.648, 0.8091, 0.648, 0.809, 0.6576, 0.7705, 0.648, 0.7705, 0.6576, 0.7609, 0.6576, 0.7609, 0.648, 0.7706, 0.6382, 0.7706, 0.6287, 0.7803, 0.6287, 0.7803, 0.6382, 0.7421, 0.6995, 0.7459, 0.6759, 0.7459, 0.6995, 0.7557, 0.6603, 0.7577, 0.6603, 0.7577, 0.6526, 0.7557, 0.6526, 0.7498, 0.6447, 0.7535, 0.6447, 0.7535, 0.6525, 0.7497, 0.6526, 0.7674, 0.6643, 0.7655, 0.6643, 0.7655, 0.6682, 0.7674, 0.6682, 0.7538, 0.6603, 0.7538, 0.6526, 0.7459, 0.6526, 0.746, 0.6603, 0.7577, 0.6643, 0.7577, 0.6682, 0.7655, 0.6682, 0.7655, 0.6643, 0.7577, 0.6526, 0.7577, 0.6603, 0.7655, 0.6603, 0.7655, 0.6525, 0.7538, 0.6643, 0.7538, 0.6603, 0.746, 0.6603, 0.746, 0.6643, 0.7674, 0.6525, 0.7655, 0.6525, 0.7655, 0.6603, 0.7674, 0.6603, 0.7557, 0.6643, 0.7577, 0.6643, 0.7577, 0.6603, 0.7557, 0.6603, 0.7706, 0.7917, 0.7706, 0.7822, 0.7801, 0.7822, 0.7801, 0.7917, 0.7801, 0.7917, 0.7801, 0.7822, 0.7898, 0.7822, 0.7898, 0.7917, 0.7898, 0.7917, 0.7898, 0.7822, 0.7997, 0.7822, 0.7997, 0.7917, 0.7898, 0.7723, 0.7898, 0.7627, 0.7993, 0.7627, 0.7993, 0.7723, 0.7612, 0.7725, 0.7612, 0.763, 0.7708, 0.763, 0.7708, 0.7725, 0.7903, 0.6662, 0.7851, 0.6856, 0.7799, 0.6662, 0.8089, 0.7723, 0.7993, 0.7723, 0.7993, 0.7627, 0.8089, 0.7627, 0.7997, 0.7917, 0.7997, 0.7822, 0.809, 0.7822, 0.809, 0.7917, 0.7706, 0.7822, 0.7706, 0.7917, 0.761, 0.7917, 0.761, 0.7822, 0.7708, 0.7725, 0.7708, 0.763, 0.7803, 0.763, 0.7803, 0.7725, 0.6935, 0.3494, 0.6991, 0.3286, 0.7188, 0.3225, 0.7188, 0.3521, 0.7556, 0.2393, 0.756, 0.2722, 0.7191, 0.2722, 0.7191, 0.2393, 0.788, 0.2393, 0.7875, 0.2722, 0.756, 0.2722, 0.7556, 0.2393, 0.8356, 0.2393, 0.8352, 0.2722, 0.8124, 0.2722, 0.8125, 0.2393, 0.7188, 0.3839, 0.6952, 0.3772, 0.6935, 0.3494, 0.7188, 0.3521, 0.6079, 0.2694, 0.6079, 0.2717, 0.6034, 0.2694, 0.788, 0.2393, 0.7556, 0.2393, 0.7553, 0.2048, 0.7885, 0.2048, 0.8124, 0.2722, 0.8123, 0.3069, 0.7869, 0.3069, 0.7875, 0.2722, 0.756, 0.2722, 0.7563, 0.3069, 0.7191, 0.3069, 0.7191, 0.2722, 0.7875, 0.2722, 0.7869, 0.3069, 0.7563, 0.3069, 0.756, 0.2722, 0.7446, 0.3494, 0.7188, 0.3521, 0.7188, 0.3225, 0.7391, 0.3286, 0.8125, 0.2393, 0.8124, 0.2722, 0.7875, 0.2722, 0.788, 0.2393, 0.6499, 0.2393, 0.6808, 0.2393, 0.6811, 0.2722, 0.6503, 0.2722, 0.602, 0.2393, 0.625, 0.2393, 0.6258, 0.2722, 0.6028, 0.2722, 0.7188, 0.3839, 0.7188, 0.3521, 0.7446, 0.3494, 0.7429, 0.3772, 0.6804, 0.2048, 0.6808, 0.2393, 0.6499, 0.2393, 0.6494, 0.2048, 0.8352, 0.2722, 0.8349, 0.3069, 0.8123, 0.3069, 0.8124, 0.2722, 0.6258, 0.2722, 0.6503, 0.2722, 0.6507, 0.3069, 0.6266, 0.3069, 0.6811, 0.2722, 0.7191, 0.2722, 0.7191, 0.3069, 0.6814, 0.3069, 0.6503, 0.2722, 0.6811, 0.2722, 0.6814, 0.3069, 0.6507, 0.3069, 0.625, 0.2393, 0.6499, 0.2393, 0.6503, 0.2722, 0.6258, 0.2722, 0.6808, 0.2393, 0.7191, 0.2393, 0.7191, 0.2722, 0.6811, 0.2722, 0.7885, 0.2048, 0.7553, 0.2048, 0.7191, 0.1975, 0.7551, 0.1843, 0.6494, 0.2048, 0.6802, 0.1853, 0.7191, 0.1975, 0.6804, 0.2048, 0.6808, 0.2393, 0.6804, 0.2048, 0.7191, 0.1975, 0.7191, 0.2393, 0.7556, 0.2393, 0.7191, 0.2393, 0.7191, 0.1975, 0.7553, 0.2048, 0.6034, 0.2649, 0.6035, 0.2565, 0.6079, 0.2565, 0.6079, 0.2649, 0.6033, 0.2872, 0.6078, 0.2873, 0.6078, 0.2961, 0.6033, 0.2961, 0.6078, 0.2806, 0.6078, 0.2828, 0.6034, 0.2828, 0.6034, 0.2828, 0.6078, 0.2828, 0.6078, 0.2873, 0.6033, 0.2872, 0.6034, 0.2694, 0.6034, 0.2649, 0.6079, 0.2649, 0.6079, 0.2694, 0.6997, 0.6751, 0.6996, 0.6807, 0.6914, 0.6806, 0.6915, 0.675, 0.6224, 0.6446, 0.6058, 0.6445, 0.606, 0.6289, 0.6226, 0.6291, 0.6741, 0.2184, 0.6739, 0.2352, 0.6511, 0.235, 0.6513, 0.2182, 0.6755, 0.3035, 0.6754, 0.3218, 0.6513, 0.3217, 0.6514, 0.3034, 0.7077, 0.2187, 0.7075, 0.2355, 0.6739, 0.2352, 0.6741, 0.2184, 0.712, 0.3036, 0.7119, 0.3219, 0.6754, 0.3218, 0.6755, 0.3035, 0.7067, 0.8299, 0.7067, 0.8359, 0.7006, 0.8358, 0.7007, 0.8299, 0.7007, 0.8239, 0.6703, 0.8076, 0.6704, 0.785, 0.7315, 0.6939, 0.7315, 0.6994, 0.7279, 0.6994, 0.7279, 0.6939, 0.636, 0.6978, 0.6359, 0.7161, 0.6205, 0.7161, 0.6205, 0.6978, 0.6031, 0.6977, 0.6205, 0.6978, 0.6205, 0.7161, 0.603, 0.716, 0.7006, 0.8358, 0.6701, 0.8746, 0.6701, 0.8524, 0.7291, 0.6686, 0.729, 0.6736, 0.7266, 0.6736, 0.7266, 0.6686, 0.637, 0.218, 0.6369, 0.2348, 0.6226, 0.2346, 0.6228, 0.2179, 0.6605, 0.6803, 0.6607, 0.6598, 0.6915, 0.675, 0.6914, 0.6806, 0.6231, 0.1856, 0.623, 0.2001, 0.6064, 0.1999, 0.6065, 0.1854, 0.6741, 0.2184, 0.6513, 0.2182, 0.6515, 0.2015, 0.6742, 0.2018, 0.6752, 0.3761, 0.6511, 0.376, 0.6512, 0.358, 0.6753, 0.3581, 0.7077, 0.2187, 0.6741, 0.2184, 0.6742, 0.2018, 0.7079, 0.2021, 0.7117, 0.3763, 0.6752, 0.3761, 0.6753, 0.3581, 0.7117, 0.3583, 0.6609, 0.6405, 0.6915, 0.675, 0.6607, 0.6598, 0.7314, 0.7156, 0.7278, 0.7156, 0.7278, 0.7102, 0.7314, 0.7102, 0.6357, 0.376, 0.6202, 0.3759, 0.6203, 0.3579, 0.6357, 0.358, 0.6028, 0.3758, 0.6029, 0.3578, 0.6203, 0.3579, 0.6202, 0.3759, 0.7291, 0.6686, 0.7266, 0.6686, 0.7267, 0.6636, 0.7291, 0.6636, 0.637, 0.218, 0.6228, 0.2179, 0.623, 0.2001, 0.6372, 0.2008, 0.61, 0.3517, 0.6123, 0.3395, 0.6204, 0.3395, 0.6203, 0.3579, 0.6123, 0.3395, 0.6101, 0.3273, 0.6205, 0.3216, 0.6204, 0.3395, 0.6162, 0.2291, 0.619, 0.2178, 0.6228, 0.2179, 0.6226, 0.2346, 0.6061, 0.229, 0.6162, 0.2291, 0.6226, 0.2346, 0.606, 0.2344, 0.6101, 0.3273, 0.603, 0.3273, 0.603, 0.3215, 0.6205, 0.3216, 0.619, 0.2178, 0.6165, 0.2065, 0.623, 0.2001, 0.6228, 0.2179, 0.6165, 0.2065, 0.6063, 0.2064, 0.6064, 0.1999, 0.623, 0.2001, 0.6029, 0.3517, 0.61, 0.3517, 0.6203, 0.3579, 0.6029, 0.3578, 0.6124, 0.2828, 0.6123, 0.2873, 0.6078, 0.2873, 0.6078, 0.2828, 0.6079, 0.2649, 0.6124, 0.2649, 0.6124, 0.2694, 0.6079, 0.2694, 0.6079, 0.2649, 0.6079, 0.2565, 0.6125, 0.2566, 0.6124, 0.2649, 0.6078, 0.2873, 0.6123, 0.2873, 0.6123, 0.2961, 0.6078, 0.2961, 0.7615, 0.6759, 0.7577, 0.6995, 0.7537, 0.6759, 0.7577, 0.6995, 0.7615, 0.6759, 0.7615, 0.6995, 0.7771, 0.6759, 0.7733, 0.6995, 0.7693, 0.6759, 0.7498, 0.6995, 0.7459, 0.6995, 0.7459, 0.6759, 0.7498, 0.6759, 0.7733, 0.6995, 0.7693, 0.6995, 0.7693, 0.6759, 0.7654, 0.6995, 0.7615, 0.6995, 0.7615, 0.6759, 0.7654, 0.6759, 0.7537, 0.6995, 0.7537, 0.6759, 0.7577, 0.6995, 0.7578, 0.3477, 0.7615, 0.3242, 0.7615, 0.3477, 0.7713, 0.3202, 0.7734, 0.3202, 0.7734, 0.3165, 0.7713, 0.3165, 0.7693, 0.3202, 0.7693, 0.3165, 0.7614, 0.3165, 0.7614, 0.3202, 0.7734, 0.3125, 0.7734, 0.3165, 0.7812, 0.3165, 0.7812, 0.3125, 0.783, 0.3125, 0.7812, 0.3125, 0.7812, 0.3165, 0.783, 0.3165, 0.7557, 0.6682, 0.7577, 0.6682, 0.7577, 0.6643, 0.7557, 0.6643, 0.7538, 0.6682, 0.7538, 0.6643, 0.746, 0.6643, 0.746, 0.6682, 0.7577, 0.6603, 0.7577, 0.6643, 0.7655, 0.6643, 0.7655, 0.6603, 0.7674, 0.6603, 0.7655, 0.6603, 0.7655, 0.6643, 0.7674, 0.6643, 0.7996, 0.8198, 0.7996, 0.8009, 0.7899, 0.8009, 0.7899, 0.8198, 0.7706, 0.6856, 0.7706, 0.6662, 0.7799, 0.6662, 0.7799, 0.6856, 0.7903, 0.7241, 0.7996, 0.7243, 0.7996, 0.7411, 0.7911, 0.7377, 0.7537, 0.7305, 0.7577, 0.7305, 0.7577, 0.7227, 0.7537, 0.7227, 0.7459, 0.7305, 0.7459, 0.7227, 0.7421, 0.7227, 0.7421, 0.7305, 0.7498, 0.7305, 0.7498, 0.7227, 0.7459, 0.7227, 0.7459, 0.7305, 0.7654, 0.7305, 0.7654, 0.7227, 0.7615, 0.7227, 0.7615, 0.7305, 0.7733, 0.7305, 0.7733, 0.7227, 0.7693, 0.7227, 0.7693, 0.7305, 0.7577, 0.7305, 0.7615, 0.7305, 0.7615, 0.7227, 0.7577, 0.7227, 0.7693, 0.3786, 0.7693, 0.3707, 0.7734, 0.3708, 0.7734, 0.3786, 0.7615, 0.3786, 0.7578, 0.3786, 0.7578, 0.3708, 0.7615, 0.3708, 0.7654, 0.3786, 0.7615, 0.3786, 0.7615, 0.3708, 0.7654, 0.3707, 0.781, 0.3786, 0.7771, 0.3786, 0.7771, 0.3708, 0.781, 0.3707, 0.7889, 0.3786, 0.7849, 0.3786, 0.7849, 0.3707, 0.7889, 0.3708, 0.7734, 0.3786, 0.7734, 0.3708, 0.7771, 0.3708, 0.7771, 0.3786, 0.6028, 0.2722, 0.6258, 0.2722, 0.6266, 0.3069, 0.6036, 0.3069, 0.7849, 0.3786, 0.781, 0.3786, 0.781, 0.3707, 0.7849, 0.3707, 0.7693, 0.3786, 0.7654, 0.3786, 0.7654, 0.3707, 0.7693, 0.3707, 0.7693, 0.7305, 0.7693, 0.7227, 0.7654, 0.7227, 0.7654, 0.7305, 0.7537, 0.7305, 0.7537, 0.7227, 0.7498, 0.7227, 0.7498, 0.7305, 0.7693, 0.6603, 0.7674, 0.6603, 0.7674, 0.6643, 0.7693, 0.6643, 0.7538, 0.6682, 0.7557, 0.6682, 0.7557, 0.6643, 0.7538, 0.6643, 0.7849, 0.3125, 0.783, 0.3125, 0.783, 0.3165, 0.7849, 0.3165, 0.7693, 0.3202, 0.7713, 0.3202, 0.7713, 0.3165, 0.7693, 0.3165, 0.7693, 0.6995, 0.7654, 0.6995, 0.7654, 0.6759, 0.7693, 0.6759, 0.7537, 0.6995, 0.7498, 0.6995, 0.7498, 0.6759, 0.7537, 0.6759, 0.6513, 0.2182, 0.637, 0.218, 0.6372, 0.2008, 0.6515, 0.2015, 0.6511, 0.376, 0.6357, 0.376, 0.6357, 0.358, 0.6512, 0.358, 0.6513, 0.2182, 0.6511, 0.235, 0.6369, 0.2348, 0.637, 0.218, 0.6514, 0.6979, 0.6359, 0.7161, 0.636, 0.6978, 0.7538, 0.6643, 0.7557, 0.6643, 0.7557, 0.6603, 0.7538, 0.6603, 0.7693, 0.6525, 0.7674, 0.6525, 0.7674, 0.6603, 0.7693, 0.6603, 0.7693, 0.6643, 0.7674, 0.6643, 0.7674, 0.6682, 0.7693, 0.6682, 0.7461, 0.6447, 0.7498, 0.6447, 0.7497, 0.6526, 0.746, 0.6526, 0.7538, 0.6603, 0.7557, 0.6603, 0.7557, 0.6526, 0.7538, 0.6526, 0.7693, 0.3165, 0.7713, 0.3165, 0.7713, 0.3125, 0.7693, 0.3125, 0.7849, 0.3046, 0.783, 0.3046, 0.783, 0.3125, 0.7849, 0.3125, 0.7849, 0.3165, 0.783, 0.3165, 0.783, 0.3202, 0.7849, 0.3202, 0.7615, 0.3046, 0.7654, 0.3046, 0.7654, 0.2929, 0.7615, 0.2929, 0.7693, 0.3125, 0.7713, 0.3125, 0.7713, 0.3046, 0.7693, 0.3046, 0.7849, 0.3242, 0.7849, 0.3476, 0.781, 0.3476, 0.781, 0.3242, 0.7693, 0.7071, 0.7654, 0.7071, 0.7654, 0.6995, 0.7693, 0.6995, 0.7693, 0.3707, 0.7654, 0.3707, 0.7654, 0.363, 0.7693, 0.363, 0.7693, 0.7112, 0.7654, 0.7112, 0.7654, 0.7071, 0.7693, 0.7071, 0.7459, 0.6995, 0.7498, 0.6995, 0.7498, 0.7071, 0.7459, 0.7071, 0.7459, 0.7113, 0.7459, 0.7071, 0.7498, 0.7071, 0.7498, 0.7113, 0.7615, 0.3593, 0.7615, 0.3554, 0.7654, 0.3554, 0.7654, 0.3593, 0.7849, 0.3592, 0.7849, 0.363, 0.781, 0.363, 0.781, 0.3593, 0.7537, 0.7227, 0.7537, 0.7149, 0.7498, 0.7149, 0.7498, 0.7227, 0.7693, 0.7227, 0.7693, 0.7149, 0.7654, 0.7149, 0.7654, 0.7227, 0.7459, 0.7149, 0.7459, 0.7113, 0.7498, 0.7113, 0.7498, 0.7149, 0.7849, 0.3554, 0.781, 0.3554, 0.781, 0.3476, 0.7849, 0.3476, 0.7849, 0.3707, 0.781, 0.3707, 0.781, 0.363, 0.7849, 0.363, 0.7849, 0.3554, 0.7849, 0.3592, 0.781, 0.3593, 0.781, 0.3554, 0.7615, 0.3477, 0.7654, 0.3476, 0.7654, 0.3554, 0.7615, 0.3554, 0.7693, 0.7149, 0.7654, 0.7149, 0.7654, 0.7112, 0.7693, 0.7112, 0.7693, 0.3476, 0.7654, 0.3476, 0.7654, 0.3242, 0.7693, 0.3242, 0.7615, 0.363, 0.7615, 0.3593, 0.7654, 0.3593, 0.7654, 0.363, 0.7693, 0.3865, 0.7654, 0.3865, 0.7654, 0.3786, 0.7693, 0.3786, 0.7459, 0.7383, 0.7498, 0.7383, 0.7498, 0.7305, 0.7459, 0.7305, 0.7615, 0.7383, 0.7654, 0.7383, 0.7654, 0.7305, 0.7615, 0.7305, 0.6513, 0.3217, 0.6512, 0.3396, 0.6358, 0.3396, 0.6359, 0.3216, 0.651, 0.2504, 0.6369, 0.2348, 0.6511, 0.235, 0.6512, 0.358, 0.6357, 0.358, 0.6358, 0.3396, 0.6512, 0.3396, 0.7849, 0.3865, 0.781, 0.3865, 0.781, 0.3786, 0.7849, 0.3786, 0.6515, 0.2015, 0.6372, 0.2008, 0.6374, 0.1858, 0.6516, 0.1859, 0.4197, 0.2393, 0.42, 0.2722, 0.3831, 0.2722, 0.3831, 0.2393, 0.42, 0.2722, 0.4204, 0.3069, 0.3831, 0.3069, 0.3831, 0.2722, 0.3452, 0.2722, 0.3831, 0.2722, 0.3831, 0.3069, 0.3455, 0.3069, 0.3448, 0.2393, 0.3831, 0.2393, 0.3831, 0.2722, 0.3452, 0.2722, 0.3448, 0.2393, 0.3445, 0.2048, 0.3831, 0.1975, 0.3831, 0.2393, 0.4197, 0.2393, 0.3831, 0.2393, 0.3831, 0.1975, 0.4193, 0.2048, 0.6803, 0.59, 0.6803, 0.59, 0.6803, 0.59, 0.6803, 0.59, 0.6803, 0.59, 0.6803, 0.59, 0.6803, 0.59, 0.6803, 0.59, 0.6803, 0.59, 0.6803, 0.59, 0.6803, 0.59, 0.6803, 0.59, 0.6803, 0.59, 0.6803, 0.59, 0.6803, 0.59, 0.6803, 0.59, 0.6803, 0.59, 0.6803, 0.59, 0.6803, 0.59, 0.6803, 0.59, 0.6803, 0.59, 0.6803, 0.59, 0.6803, 0.59, 0.6803, 0.59, 0.6803, 0.59, 0.6803, 0.59, 0.6803, 0.59, 0.6803, 0.59, 0.6803, 0.59, 0.6803, 0.59, 0.6803, 0.59, 0.6803, 0.59, 0.651, 0.6449, 0.6367, 0.6448, 0.6369, 0.6293, 0.6514, 0.3034, 0.6513, 0.3217, 0.6359, 0.3216])
me_cube_002.materials.append(mat_material)
me_cube_002.use_paint_bone_selection = False
me_cube_002.use_paint_mask_vertex = True
me_cube_002.update()
me_cube_001 = bpy.data.meshes.new('Cube.001')
me_cube_001.from_pydata([(-1.346, 0.1542, -0.7106), (-1.346, -0.1494, -0.7106), (-1.034, 0.1822, -0.4359), (-1.034, -0.186, -0.4359), (-0.7236, -0.1746, -0.1966), (-0.7236, 0.1709, -0.1966), (-1.358, 0.1361, -0.5423), (-1.158, 0.0785, -0.8439), (-1.358, -0.1168, -0.5423), (-1.158, -0.08748, -0.8439), (-1.127, -0.1428, -0.3159), (-0.9409, 0.07376, -0.5559), (-0.9409, -0.09146, -0.5559), (-1.127, 0.1521, -0.3159), (-0.6033, -0.08873, -0.3256), (-0.8439, 0.139, -0.06753), (-0.8439, -0.1296, -0.06753), (-0.6033, 0.07102, -0.3256), (-1.172, -0.1737, -0.5645), (-1.242, -0.1298, -0.4291), (-1.242, 0.1441, -0.4291), (-1.006, -0.1198, -0.7349), (-1.172, 0.1742, -0.5645), (-1.006, 0.1065, -0.7349)], [], [(1, 9, 7, 0), (17, 5, 2, 11), (23, 22, 0, 7), (19, 18, 1, 8), (8, 1, 0, 6), (12, 3, 4, 14), (18, 21, 9, 1), (22, 20, 6, 0), (3, 10, 16, 4), (5, 15, 13, 2), (21, 12, 11, 23), (14, 17, 11, 12), (20, 13, 10, 19), (15, 16, 10, 13), (6, 20, 19, 8), (9, 21, 23, 7), (2, 13, 20, 22), (3, 12, 21, 18), (10, 3, 18, 19), (11, 2, 22, 23), (4, 16, 15, 5), (17, 14, 4, 5)])
_uv = me_cube_001.uv_layers.new(name='UVMap')
_uv.uv.foreach_set('vector', [0.265, 0.5711, 0.2489, 0.5711, 0.3456, 0.5711, 0.3295, 0.5711, 0.3456, 0.7001, 0.3295, 0.7001, 0.3295, 0.6687, 0.3456, 0.6686, 0.3456, 0.6198, 0.3295, 0.6199, 0.3295, 0.5711, 0.3456, 0.5711, 0.2811, 0.6199, 0.265, 0.6199, 0.265, 0.5711, 0.2811, 0.5711, 0.2811, 0.5711, 0.265, 0.5711, 0.3295, 0.5711, 0.3134, 0.5711, 0.2489, 0.6687, 0.265, 0.6687, 0.265, 0.7002, 0.2489, 0.7002, 0.265, 0.6199, 0.2489, 0.6199, 0.2489, 0.5711, 0.265, 0.5711, 0.3295, 0.6199, 0.3134, 0.6199, 0.3134, 0.5711, 0.3295, 0.5711, 0.265, 0.6687, 0.2811, 0.6687, 0.2811, 0.7002, 0.265, 0.7002, 0.3295, 0.7001, 0.3134, 0.7002, 0.3134, 0.6687, 0.3295, 0.6687, 0.2489, 0.6199, 0.2489, 0.6687, 0.3456, 0.6686, 0.3456, 0.6198, 0.2489, 0.7002, 0.3456, 0.7001, 0.3456, 0.6686, 0.2489, 0.6687, 0.3134, 0.6199, 0.3134, 0.6687, 0.2811, 0.6687, 0.2811, 0.6199, 0.3134, 0.7002, 0.2811, 0.7002, 0.2811, 0.6687, 0.3134, 0.6687, 0.3134, 0.5711, 0.3134, 0.6199, 0.2811, 0.6199, 0.2811, 0.5711, 0.2489, 0.5711, 0.2489, 0.6199, 0.3456, 0.6198, 0.3456, 0.5711, 0.3295, 0.6687, 0.3134, 0.6687, 0.3134, 0.6199, 0.3295, 0.6199, 0.265, 0.6687, 0.2489, 0.6687, 0.2489, 0.6199, 0.265, 0.6199, 0.2811, 0.6687, 0.265, 0.6687, 0.265, 0.6199, 0.2811, 0.6199, 0.3456, 0.6686, 0.3295, 0.6687, 0.3295, 0.6199, 0.3456, 0.6198, 0.265, 0.7002, 0.2811, 0.7002, 0.3134, 0.7002, 0.3295, 0.7001, 0.3456, 0.7001, 0.2489, 0.7002, 0.265, 0.7002, 0.3295, 0.7001])
me_cube_001.materials.append(mat_material)
me_cube_001.use_paint_bone_selection = False
me_cube_001.use_paint_mask_vertex = True
me_cube_001.update()
me_cube_003 = bpy.data.meshes.new('Cube.003')
me_cube_003.from_pydata([(-0.1642, -0.1379, 0.3664), (-0.1559, 0.1489, 0.3609), (-0.3805, -0.1277, 0.3292), (-0.3805, 0.1758, 0.3292), (-0.1691, 0.01498, 0.4163), (-0.4109, 0.01407, 0.3674), (-0.6671, 0.1428, 0.06841), (-0.6671, -0.1071, 0.06841), (-0.6924, 0.01779, 0.08389), (-0.1572, -0.1792, 0.1317), (-0.1472, 0.1824, 0.1306), (-0.2684, -0.1657, 0.09254), (-0.2684, 0.1927, 0.09254), (-0.5088, 0.1565, -0.1208), (-0.5088, -0.1429, -0.1208)], [], [(4, 1, 3, 5), (0, 4, 5, 2), (2, 5, 8, 7), (5, 3, 6, 8), (2, 7, 14, 11), (3, 1, 10, 12), (6, 3, 12, 13), (0, 2, 11, 9)])
_uv = me_cube_003.uv_layers.new(name='UVMap')
_uv.uv.foreach_set('vector', [0.2976, 0.829, 0.3134, 0.829, 0.3134, 0.7969, 0.2976, 0.7969, 0.2811, 0.829, 0.2976, 0.829, 0.2976, 0.7969, 0.2811, 0.7969, 0.2811, 0.7969, 0.2976, 0.7969, 0.2976, 0.7646, 0.2811, 0.7646, 0.2976, 0.7969, 0.3134, 0.7969, 0.3134, 0.7646, 0.2976, 0.7646, 0.2811, 0.7969, 0.2811, 0.7646, 0.2811, 0.7646, 0.2811, 0.7969, 0.3134, 0.7969, 0.3134, 0.829, 0.3134, 0.829, 0.3134, 0.7969, 0.3134, 0.7646, 0.3134, 0.7969, 0.3134, 0.7969, 0.3134, 0.7646, 0.2811, 0.829, 0.2811, 0.7969, 0.2811, 0.7969, 0.2811, 0.829])
me_cube_003.materials.append(mat_material)
me_cube_003.use_paint_bone_selection = False
me_cube_003.use_paint_mask_vertex = True
me_cube_003.update()
arm_metarig_001 = bpy.data.armatures.new('metarig.001')  # bones are not reproduced

# ---- objects
ob_character = bpy.data.objects.new('Character', me_cube_002)
ob_metarig = bpy.data.objects.new('metarig', arm_metarig_001)
ob_character_001 = bpy.data.objects.new('Character.001', me_cube_001)
ob_character_002 = bpy.data.objects.new('Character.002', me_cube_003)

# ---- transforms, parenting, visibility, modifiers, constraints
ob_character.parent = ob_metarig
ob_character.matrix_parent_inverse = Matrix(((1.21, -0.0, 0.0, -0.001923), (-0.0, 1.21, -0.0, -0.03306), (0.0, -0.0, 1.21, -0.01047), (-0.0, 0.0, -0.0, 1.0)))
ob_character.location = (0.0, 0.04066, 1.256)
ob_character.scale = (0.571, 0.571, 0.571)
_vg = ob_character.vertex_groups.new(name='hip')
for _i, _w in zip([2, 3, 4, 6, 8, 10, 12, 13, 22, 24, 26, 27, 111, 112, 115, 116, 117, 121, 122, 126, 162, 163, 164, 175, 176], [0.0, 0.0, 0.5, 0.5, 0.5, 0.5, 0.0, 0.0, 0.5, 0.5, 0.0, 0.0, 1.0, 1.0, 1.0, 1.0, 0.0, 0.0, 0.0, 0.0, 0.5, 0.5, 0.5, 1.0, 1.0]): _vg.add([_i], _w, 'REPLACE')
_vg = ob_character.vertex_groups.new(name='spine')
_vg.add([0, 1, 2, 3, 4, 6, 8, 10, 12, 13, 14, 15, 20, 21, 22, 24, 26, 27, 121, 122, 125, 126, 162, 163, 164, 234, 248, 265, 266, 272, 273, 276, 277], 1.0, 'REPLACE')
_vg = ob_character.vertex_groups.new(name='spine.001')
for _i, _w in zip([0, 1, 2, 3, 9, 11, 13, 14, 15, 16, 17, 18, 19, 20, 21, 27, 28, 29, 30, 32, 121, 123, 125, 126, 127, 234, 248, 263, 264, 265, 266, 267, 268, 269, 270, 271, 272, 273, 274, 275, 276, 277, 278, 279, 280, 281, 282, 283, 284, 285, 286, 287, 288, 289, 290, 311, 313, 349, 350, 351, 352], [0.0, 0.0, 0.0, 0.0, 0.5, 0.5, 0.0, 0.0, 0.0, 0.5, 0.5, 0.5, 0.5, 0.0, 0.0, 0.0, 0.5, 0.5, 1.0, 1.0, 0.0, 0.5, 0.0, 0.0, 0.5, 0.0, 0.0, 0.5, 0.5, 0.0, 0.0, 0.5, 0.5, 1.0, 1.0, 0.5, 0.0, 0.0, 0.5, 0.5, 0.0, 0.0, 0.5, 0.5, 1.0, 1.0, 0.5, 0.5, 1.0, 0.5, 1.0, 0.5, 0.5, 0.5, 0.5, 1.0, 1.0, 0.75, 0.75, 0.75, 0.75]): _vg.add([_i], _w, 'REPLACE')
_vg = ob_character.vertex_groups.new(name='shoulder.L')
for _i, _w in zip([5, 7, 31, 33, 40, 41, 42, 43, 120, 129, 132, 133, 280, 281, 283, 289, 290, 305, 306, 307, 308, 309, 310, 312, 314, 319, 320, 351, 352, 359, 360], [0.5, 0.5, 0.5, 0.5, 0.25, 0.25, 0.5, 0.5, 0.5, 0.5, 0.25, 0.5, 0.25, 0.25, 0.75, 0.75, 0.75, 0.0, 0.0, 0.0, 0.0, 0.0, 0.0, 0.5, 0.5, 0.375, 0.375, 0.5, 0.5, 0.0, 0.0]): _vg.add([_i], _w, 'REPLACE')
_vg = ob_character.vertex_groups.new(name='upper_arm.L')
for _i, _w in zip([5, 7, 40, 41, 42, 43, 44, 45, 46, 47, 54, 55, 56, 57, 120, 132, 133, 138, 139, 140, 146, 305, 306, 307, 308, 309, 310, 312, 314, 319, 320, 325, 328, 330, 333, 359, 360], [0.25, 0.25, 1.0, 1.0, 1.0, 1.0, 0.5, 0.5, 0.5, 0.5, 0.75, 0.75, 0.75, 0.75, 0.25, 1.0, 1.0, 0.75, 0.5, 0.75, 0.5, 1.0, 1.0, 1.0, 1.0, 0.875, 1.0, 0.25, 0.25, 1.0, 1.0, 0.75, 0.5, 0.75, 0.5, 1.0, 1.0]): _vg.add([_i], _w, 'REPLACE')
_vg = ob_character.vertex_groups.new(name='forearm.L')
for _i, _w in zip([44, 45, 46, 47, 50, 51, 52, 53, 58, 59, 60, 61, 136, 137, 139, 141, 142, 146, 177, 178, 179, 180, 323, 324, 326, 327, 328, 333, 337, 338], [0.5, 0.5, 0.5, 0.5, 1.0, 1.0, 1.0, 1.0, 0.75, 0.75, 0.75, 0.75, 1.0, 1.0, 0.5, 0.75, 0.75, 0.5, 0.5, 0.5, 0.5, 0.5, 1.0, 1.0, 0.75, 0.75, 0.5, 0.5, 0.5, 0.5]): _vg.add([_i], _w, 'REPLACE')
_vg = ob_character.vertex_groups.new(name='hand.L')
for _i, _w in zip([177, 178, 179, 180, 181, 182, 183, 184, 185, 186, 187, 188, 291, 292, 293, 294, 337, 338, 339, 340, 341, 342, 353, 354], [0.5, 0.5, 0.5, 0.5, 1.0, 1.0, 1.0, 1.0, 1.0, 1.0, 1.0, 1.0, 1.0, 1.0, 1.0, 1.0, 0.5, 0.5, 1.0, 1.0, 1.0, 1.0, 1.0, 1.0]): _vg.add([_i], _w, 'REPLACE')
_vg = ob_character.vertex_groups.new(name='shoulder.R')
for _i, _w in zip([23, 25, 34, 35, 36, 37, 38, 39, 124, 128, 130, 131, 269, 270, 271, 285, 287, 299, 300, 301, 302, 303, 304, 315, 316, 317, 318, 349, 350, 357, 358], [0.5, 0.5, 0.5, 0.5, 0.5, 0.5, 0.25, 0.25, 0.5, 0.5, 0.5, 0.25, 0.25, 0.25, 0.75, 0.75, 0.75, 0.0, 0.0, 0.0, 0.0, 0.0, 0.0, 0.5, 0.5, 0.375, 0.375, 0.5, 0.5, 0.0, 0.0]): _vg.add([_i], _w, 'REPLACE')
_vg = ob_character.vertex_groups.new(name='upper_arm.R')
for _i, _w in zip([23, 25, 34, 36, 37, 38, 39, 48, 49, 62, 63, 68, 69, 70, 71, 124, 128, 130, 131, 134, 135, 145, 147, 269, 285, 299, 300, 301, 302, 303, 304, 315, 317, 318, 321, 322, 329, 334, 349, 357, 358], [0.25, 0.25, 0.25, 1.0, 1.0, 1.0, 1.0, 0.5, 0.5, 0.5, 0.5, 0.75, 0.75, 0.75, 0.75, 0.25, 0.0, 1.0, 1.0, 0.5, 0.5, 0.75, 0.75, 0.0, 0.0, 1.0, 1.0, 1.0, 1.0, 1.0, 1.0, 0.25, 1.0, 1.0, 0.5, 0.5, 0.75, 0.75, 0.0, 1.0, 1.0]): _vg.add([_i], _w, 'REPLACE')
_vg = ob_character.vertex_groups.new(name='forearm.R')
for _i, _w in zip([48, 49, 62, 63, 64, 65, 66, 67, 72, 73, 74, 75, 134, 135, 143, 144, 148, 149, 201, 202, 203, 204, 321, 322, 331, 332, 335, 336, 343, 344], [0.5, 0.5, 0.5, 0.5, 1.0, 1.0, 1.0, 1.0, 0.75, 0.75, 0.75, 0.75, 0.5, 0.5, 1.0, 1.0, 0.75, 0.75, 0.5, 0.5, 0.5, 0.5, 0.5, 0.5, 1.0, 1.0, 0.75, 0.75, 0.5, 0.5]): _vg.add([_i], _w, 'REPLACE')
_vg = ob_character.vertex_groups.new(name='hand.R')
for _i, _w in zip([201, 202, 203, 204, 205, 206, 207, 208, 209, 210, 211, 212, 295, 296, 297, 298, 343, 344, 345, 346, 347, 348, 355, 356], [0.5, 0.5, 0.5, 0.5, 1.0, 1.0, 1.0, 1.0, 1.0, 1.0, 1.0, 1.0, 1.0, 1.0, 0.75, 1.0, 0.5, 0.5, 1.0, 1.0, 1.0, 1.0, 0.875, 1.0]): _vg.add([_i], _w, 'REPLACE')
_vg = ob_character.vertex_groups.new(name='neck')
for _i, _w in zip([9, 11, 228, 233, 236, 245, 249, 255, 256, 257, 258, 259, 260, 261, 262, 263, 264, 274, 275, 282, 288], [1.0, 1.0, 0.0, 0.0, 0.0, 0.0, 0.0, 0.25, 0.0, 0.0, 0.25, 0.25, 0.0, 0.0, 0.0, 1.0, 1.0, 1.0, 1.0, 1.0, 1.0]): _vg.add([_i], _w, 'REPLACE')
_vg = ob_character.vertex_groups.new(name='head')
for _i, _w in zip([225, 226, 227, 228, 229, 230, 231, 232, 233, 235, 236, 237, 238, 239, 240, 241, 242, 243, 244, 245, 246, 247, 249, 250, 251, 252, 253, 254, 255, 256, 257, 258, 259, 260, 261, 262, 361, 362, 363, 364, 365, 366, 367, 368, 369, 370, 371, 372, 373, 374, 375, 376, 377, 378, 379, 380, 381, 382, 383, 384, 385, 386, 387, 388], [1.0, 1.0, 1.0, 1.0, 1.0, 1.0, 1.0, 1.0, 1.0, 1.0, 1.0, 1.0, 1.0, 1.0, 1.0, 1.0, 1.0, 1.0, 1.0, 1.0, 1.0, 1.0, 1.0, 1.0, 1.0, 1.0, 1.0, 1.0, 0.5, 1.0, 1.0, 0.5, 0.5, 1.0, 0.5, 0.5, 1.0, 1.0, 1.0, 1.0, 1.0, 1.0, 1.0, 1.0, 1.0, 1.0, 1.0, 1.0, 1.0, 1.0, 1.0, 1.0, 1.0, 1.0, 1.0, 1.0, 1.0, 1.0, 1.0, 1.0, 1.0, 1.0, 1.0, 1.0]): _vg.add([_i], _w, 'REPLACE')
_vg = ob_character.vertex_groups.new(name='thigh.L')
for _i, _w in zip([2, 3, 4, 6, 12, 13, 14, 80, 81, 82, 83, 90, 91, 92, 93, 114, 115, 116, 117, 118, 119, 121, 122, 151, 154, 160, 161, 162, 166, 167, 170, 176, 276], [0.0, 0.0, 0.25, 0.25, 0.0, 0.0, 0.0, 1.0, 1.0, 1.0, 1.0, 1.0, 1.0, 1.0, 1.0, 1.0, 1.0, 1.0, 1.0, 0.5, 0.5, 0.0, 0.0, 1.0, 1.0, 1.0, 0.5, 0.25, 0.5, 1.0, 1.0, 1.0, 0.0]): _vg.add([_i], _w, 'REPLACE')
_vg = ob_character.vertex_groups.new(name='shin.L')
for _i, _w in zip([76, 79, 84, 85, 86, 87, 88, 89, 118, 119, 152, 153, 161, 166, 168, 169, 190, 192, 194, 196], [1.0, 1.0, 1.0, 1.0, 1.0, 1.0, 1.0, 1.0, 0.5, 0.5, 1.0, 1.0, 0.5, 0.5, 1.0, 1.0, 0.25, 0.5, 0.25, 0.5]): _vg.add([_i], _w, 'REPLACE')
_vg = ob_character.vertex_groups.new(name='foot.L')
for _i, _w in zip([189, 190, 191, 193, 194, 195, 197, 198, 199, 200], [1.0, 0.5, 1.0, 1.0, 0.5, 1.0, 1.0, 1.0, 1.0, 1.0]): _vg.add([_i], _w, 'REPLACE')
_vg = ob_character.vertex_groups.new(name='thigh.R')
for _i, _w in zip([20, 21, 22, 24, 26, 27, 77, 78, 96, 97, 98, 99, 106, 107, 108, 109, 110, 111, 112, 113, 125, 126, 150, 155, 158, 159, 164, 165, 171, 174, 175], [0.0, 0.0, 0.25, 0.25, 0.0, 0.0, 0.5, 0.5, 1.0, 1.0, 1.0, 1.0, 1.0, 1.0, 1.0, 1.0, 1.0, 1.0, 1.0, 1.0, 0.0, 0.0, 0.5, 1.0, 1.0, 1.0, 0.25, 0.5, 1.0, 1.0, 1.0]): _vg.add([_i], _w, 'REPLACE')
_vg = ob_character.vertex_groups.new(name='shin.R')
for _i, _w in zip([77, 78, 94, 95, 100, 101, 102, 103, 104, 105, 150, 156, 157, 165, 172, 173, 214, 216, 218, 220], [0.5, 0.5, 1.0, 1.0, 1.0, 1.0, 1.0, 1.0, 1.0, 1.0, 0.5, 1.0, 1.0, 0.5, 1.0, 1.0, 0.25, 0.5, 0.25, 0.5]): _vg.add([_i], _w, 'REPLACE')
_vg = ob_character.vertex_groups.new(name='foot.R')
for _i, _w in zip([213, 214, 215, 217, 218, 219, 221, 222, 223, 224], [1.0, 0.5, 1.0, 1.0, 0.5, 1.0, 1.0, 1.0, 1.0, 1.0]): _vg.add([_i], _w, 'REPLACE')
_vg = ob_character.vertex_groups.new(name='hip.R')
for _i, _w in zip([12, 13, 114, 117, 122, 160, 276, 277], [0.5, 0.5, 0.75, 0.75, 0.5, 0.75, 0.25, 0.25]): _vg.add([_i], _w, 'REPLACE')
_vg = ob_character.vertex_groups.new(name='hip.L')
for _i, _w in zip([26, 27, 110, 113, 125, 126, 159, 265, 266], [0.5, 0.5, 0.75, 0.75, 0.0, 0.5, 0.75, 0.5, 0.25]): _vg.add([_i], _w, 'REPLACE')
_m = ob_character.modifiers.new('Armature', 'ARMATURE')
_m = ob_character.modifiers.new('Armature.001', 'ARMATURE')
_m.object = ob_metarig
ob_metarig.location = (0.00159, 0.02733, 0.008653)
ob_metarig.scale = (0.8267, 0.8267, 0.8267)
ob_metarig.show_in_front = True
ob_character_001.parent = ob_metarig
ob_character_001.matrix_parent_inverse = Matrix(((1.21, -0.0, 0.0, -0.001923), (-0.0, 1.21, -0.0, -0.03306), (0.0, -0.0, 1.21, -0.01047), (-0.0, 0.0, -0.0, 1.0)))
ob_character_001.location = (0.0, 0.04066, 1.256)
ob_character_001.scale = (0.571, 0.571, 0.571)
_vg = ob_character_001.vertex_groups.new(name='hip')
_vg = ob_character_001.vertex_groups.new(name='spine')
_vg = ob_character_001.vertex_groups.new(name='spine.001')
_vg = ob_character_001.vertex_groups.new(name='shoulder.L')
_vg = ob_character_001.vertex_groups.new(name='upper_arm.L')
_vg = ob_character_001.vertex_groups.new(name='forearm.L')
_vg = ob_character_001.vertex_groups.new(name='hand.L')
_vg = ob_character_001.vertex_groups.new(name='shoulder.R')
_vg = ob_character_001.vertex_groups.new(name='upper_arm.R')
_vg = ob_character_001.vertex_groups.new(name='forearm.R')
for _i, _w in zip([0, 1, 2, 3, 4, 5, 6, 7, 8, 9, 10, 11, 12, 13, 14, 15, 16, 17, 18, 19, 20, 21, 22, 23], [0.5, 0.5, 0.75, 0.75, 1.0, 1.0, 0.5, 0.5, 0.5, 0.5, 0.75, 0.75, 0.75, 0.75, 1.0, 1.0, 1.0, 1.0, 0.625, 0.625, 0.625, 0.625, 0.625, 0.625]): _vg.add([_i], _w, 'REPLACE')
_vg = ob_character_001.vertex_groups.new(name='hand.R')
for _i, _w in zip([0, 1, 6, 7, 8, 9, 18, 19, 20, 21, 22, 23], [0.5, 0.5, 0.5, 0.5, 0.5, 0.5, 0.25, 0.25, 0.25, 0.25, 0.25, 0.25]): _vg.add([_i], _w, 'REPLACE')
_vg = ob_character_001.vertex_groups.new(name='neck')
_vg = ob_character_001.vertex_groups.new(name='head')
_vg = ob_character_001.vertex_groups.new(name='thigh.L')
_vg = ob_character_001.vertex_groups.new(name='shin.L')
_vg = ob_character_001.vertex_groups.new(name='foot.L')
_vg = ob_character_001.vertex_groups.new(name='thigh.R')
_vg = ob_character_001.vertex_groups.new(name='shin.R')
_vg = ob_character_001.vertex_groups.new(name='foot.R')
_vg = ob_character_001.vertex_groups.new(name='hip.R')
_vg = ob_character_001.vertex_groups.new(name='hip.L')
_m = ob_character_001.modifiers.new('Armature', 'ARMATURE')
_m = ob_character_001.modifiers.new('Armature.001', 'ARMATURE')
_m.object = ob_metarig
ob_character_002.parent = ob_metarig
ob_character_002.matrix_parent_inverse = Matrix(((1.21, -0.0, 0.0, -0.001923), (-0.0, 1.21, -0.0, -0.03306), (0.0, -0.0, 1.21, -0.01047), (-0.0, 0.0, -0.0, 1.0)))
ob_character_002.location = (0.0, 0.04066, 1.256)
ob_character_002.scale = (0.571, 0.571, 0.571)
_vg = ob_character_002.vertex_groups.new(name='hip')
_vg = ob_character_002.vertex_groups.new(name='spine')
_vg = ob_character_002.vertex_groups.new(name='spine.001')
_vg = ob_character_002.vertex_groups.new(name='shoulder.L')
_vg = ob_character_002.vertex_groups.new(name='upper_arm.L')
_vg = ob_character_002.vertex_groups.new(name='forearm.L')
_vg = ob_character_002.vertex_groups.new(name='hand.L')
_vg = ob_character_002.vertex_groups.new(name='shoulder.R')
for _i, _w in zip([0, 1, 2, 3, 4, 5, 6, 7, 8, 9, 10, 11, 12, 13, 14], [0.5, 0.5, 0.5, 0.5, 0.5, 0.5, 0.0, 0.0, 0.0, 0.5, 0.5, 0.5, 0.5, 0.0, 0.0]): _vg.add([_i], _w, 'REPLACE')
_vg = ob_character_002.vertex_groups.new(name='upper_arm.R')
for _i, _w in zip([0, 1, 2, 3, 4, 5, 6, 7, 8, 9, 10, 11, 12, 13, 14], [0.25, 0.25, 1.0, 1.0, 0.25, 1.0, 1.0, 1.0, 1.0, 0.25, 0.25, 1.0, 1.0, 1.0, 1.0]): _vg.add([_i], _w, 'REPLACE')
_vg = ob_character_002.vertex_groups.new(name='forearm.R')
_vg = ob_character_002.vertex_groups.new(name='hand.R')
_vg = ob_character_002.vertex_groups.new(name='neck')
_vg = ob_character_002.vertex_groups.new(name='head')
_vg = ob_character_002.vertex_groups.new(name='thigh.L')
_vg = ob_character_002.vertex_groups.new(name='shin.L')
_vg = ob_character_002.vertex_groups.new(name='foot.L')
_vg = ob_character_002.vertex_groups.new(name='thigh.R')
_vg = ob_character_002.vertex_groups.new(name='shin.R')
_vg = ob_character_002.vertex_groups.new(name='foot.R')
_vg = ob_character_002.vertex_groups.new(name='hip.R')
_vg = ob_character_002.vertex_groups.new(name='hip.L')
_m = ob_character_002.modifiers.new('Armature', 'ARMATURE')
_m = ob_character_002.modifiers.new('Armature.001', 'ARMATURE')
_m.object = ob_metarig

# ---- collection membership
col_collection.objects.link(ob_character)
col_collection.objects.link(ob_metarig)
col_collection.objects.link(ob_character_001)
col_collection.objects.link(ob_character_002)

# ---- scene / render settings (as saved in the file)
scene.frame_start = 1; scene.frame_end = 25; scene.frame_set(1)
scene.render.engine = 'BLENDER_EEVEE_NEXT'
scene.cycles.sampling_pattern = 'TABULATED_SOBOL'
scene.eevee.ray_tracing_options.trace_max_roughness = 0.0
bpy.context.view_layer.update()

# ---- added for rendering (the .blend has no active camera and no usable light): camera, sun
cam_auto = bpy.data.cameras.new('AutoCamera')
cam_auto.lens = 50.0
cam_auto.sensor_width = 36.0
cam_auto.clip_end = 1000.0
ob_auto_camera = bpy.data.objects.new('AutoCamera', cam_auto)
scene.collection.objects.link(ob_auto_camera)
ob_auto_camera.location = (2.34021, -2.8274, 2.56162)
ob_auto_camera.rotation_euler = (1.09748, -7.21219e-08, 0.694738)
scene.camera = ob_auto_camera
light_auto_sun = bpy.data.lights.new('AutoSun', 'SUN')
light_auto_sun.energy = 3.0
light_auto_sun.angle = 0.0523599
ob_auto_sun = bpy.data.objects.new('AutoSun', light_auto_sun)
scene.collection.objects.link(ob_auto_sun)
ob_auto_sun.rotation_euler = (0.872665, 0.174533, 0.523599)
bpy.context.view_layer.update()

